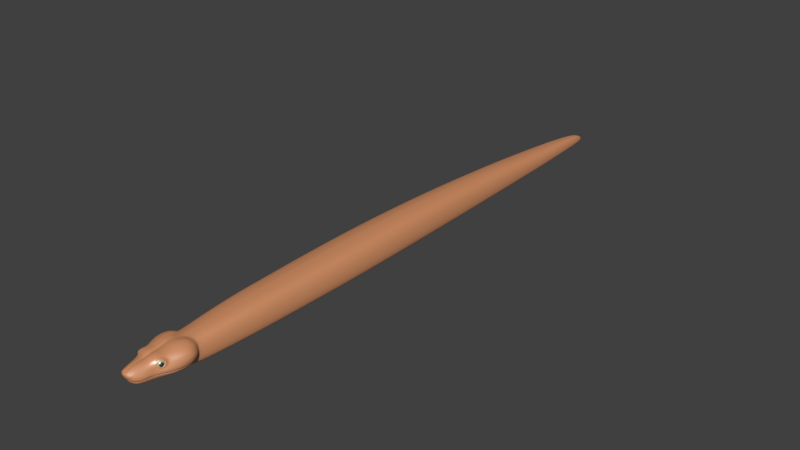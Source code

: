 # Source: boa_constrictor_base_mesh_CYCLES.blend  (saved by Blender 2.77.0; exported with 4.5.12 LTS)
import bpy
from mathutils import Matrix  # noqa: F401  (used for matrix-valued properties, if any)

bpy.ops.wm.read_factory_settings(use_empty=True)
scene = bpy.context.scene
scene.name = 'Scene'

# ---- collections
col_collection_1 = bpy.data.collections.new('Collection 1'); scene.collection.children.link(col_collection_1)

# ---- materials (node trees are filled in below, after node groups)
mat_body = bpy.data.materials.new('body')
mat_body.alpha_threshold = 0.0
mat_body.diffuse_color = (0.8, 0.3248, 0.1352, 1.0)
mat_body.specular_color = (0.7, 0.7, 0.7)
mat_body.roughness = 0.5
mat_body.line_color = (0.0, 0.0, 0.0, 1.0)
mat_teeth = bpy.data.materials.new('teeth')
mat_teeth.alpha_threshold = 0.0
mat_teeth.diffuse_color = (1.0, 1.0, 1.0, 1.0)
mat_teeth.roughness = 0.5
mat_eyes_iris = bpy.data.materials.new('eyes_iris')
mat_eyes_iris.alpha_threshold = 0.0
mat_eyes_iris.diffuse_color = (0.5017, 0.6383, 0.3317, 1.0)
mat_eyes_iris.roughness = 0.5
mat_eyes_iris.line_color = (0.0, 0.0, 0.0, 1.0)
mat_eyes_pupil = bpy.data.materials.new('eyes_pupil')
mat_eyes_pupil.alpha_threshold = 0.0
mat_eyes_pupil.diffuse_color = (0.04445, 0.04445, 0.04445, 1.0)
mat_eyes_pupil.roughness = 0.5
mat_eyes_pupil.line_color = (0.0, 0.0, 0.0, 1.0)

# ---- material node trees
mat_body.use_nodes = True; mat_body.node_tree.nodes.clear()
_N = mat_body.node_tree.nodes; _L = mat_body.node_tree.links
n0 = _N.new('ShaderNodeOutputMaterial'); n0.name = 'Material Output'; n0.location = (460, 300)
n1 = _N.new('ShaderNodeBsdfDiffuse'); n1.name = 'Diffuse BSDF'; n1.location = (10, 300)
n1.inputs[0].default_value = (0.8, 0.3248, 0.1352, 1.0)
n2 = _N.new('ShaderNodeBsdfAnisotropic'); n2.name = 'Glossy BSDF'; n2.location = (10, 170)
n2.distribution = 'GGX'
n2.inputs[1].default_value = 0.4472
n3 = _N.new('ShaderNodeMixShader'); n3.name = 'Mix Shader'; n3.location = (240, 277)
n3.inputs[0].default_value = 0.25
_L.new(n1.outputs[0], n3.inputs[1])
_L.new(n3.outputs[0], n0.inputs[0])
_L.new(n2.outputs[0], n3.inputs[2])
n0.is_active_output = True
mat_teeth.use_nodes = True; mat_teeth.node_tree.nodes.clear()
_N = mat_teeth.node_tree.nodes; _L = mat_teeth.node_tree.links
n0 = _N.new('ShaderNodeOutputMaterial'); n0.name = 'Material Output'; n0.location = (460, 300)
n1 = _N.new('ShaderNodeBsdfDiffuse'); n1.name = 'Diffuse BSDF'; n1.location = (10, 300)
n1.inputs[0].default_value = (1.0, 1.0, 1.0, 1.0)
n2 = _N.new('ShaderNodeMixShader'); n2.name = 'Mix Shader'; n2.location = (240, 280)
n2.inputs[0].default_value = 0.25
n3 = _N.new('ShaderNodeBsdfAnisotropic'); n3.name = 'Glossy BSDF'; n3.location = (10, 170)
n3.distribution = 'GGX'
n3.inputs[1].default_value = 0.4472
_L.new(n1.outputs[0], n2.inputs[1])
_L.new(n2.outputs[0], n0.inputs[0])
_L.new(n3.outputs[0], n2.inputs[2])
n0.is_active_output = True
mat_eyes_iris.use_nodes = True; mat_eyes_iris.node_tree.nodes.clear()
_N = mat_eyes_iris.node_tree.nodes; _L = mat_eyes_iris.node_tree.links
n0 = _N.new('ShaderNodeOutputMaterial'); n0.name = 'Material Output'; n0.location = (460, 300)
n1 = _N.new('ShaderNodeBsdfDiffuse'); n1.name = 'Diffuse BSDF'; n1.location = (10, 300)
n1.inputs[0].default_value = (0.5017, 0.6383, 0.3317, 1.0)
n2 = _N.new('ShaderNodeMixShader'); n2.name = 'Mix Shader'; n2.location = (240, 289)
n2.inputs[0].default_value = 0.2
n3 = _N.new('ShaderNodeBsdfAnisotropic'); n3.name = 'Glossy BSDF'; n3.location = (10, 170)
n3.distribution = 'BECKMANN'
n3.inputs[1].default_value = 0.4472
_L.new(n1.outputs[0], n2.inputs[1])
_L.new(n2.outputs[0], n0.inputs[0])
_L.new(n3.outputs[0], n2.inputs[2])
n0.is_active_output = True
mat_eyes_pupil.use_nodes = True; mat_eyes_pupil.node_tree.nodes.clear()
_N = mat_eyes_pupil.node_tree.nodes; _L = mat_eyes_pupil.node_tree.links
n0 = _N.new('ShaderNodeOutputMaterial'); n0.name = 'Material Output'; n0.location = (460, 300)
n1 = _N.new('ShaderNodeBsdfDiffuse'); n1.name = 'Diffuse BSDF'; n1.location = (10, 300)
n1.inputs[0].default_value = (0.04445, 0.04445, 0.04445, 1.0)
n2 = _N.new('ShaderNodeBsdfAnisotropic'); n2.name = 'Glossy BSDF'; n2.location = (10, 170)
n2.distribution = 'BECKMANN'
n2.inputs[1].default_value = 0.4472
n3 = _N.new('ShaderNodeMixShader'); n3.name = 'Mix Shader'; n3.location = (240, 280)
n3.inputs[0].default_value = 0.2
_L.new(n1.outputs[0], n3.inputs[1])
_L.new(n3.outputs[0], n0.inputs[0])
_L.new(n2.outputs[0], n3.inputs[2])
n0.is_active_output = True

# ---- world
world_world = bpy.data.worlds.new('World'); scene.world = world_world
world_world.color = (0.05088, 0.05088, 0.05088)
world_world.use_sun_shadow = False
world_world.sun_shadow_jitter_overblur = 0.0
world_world.cycles.sampling_method = 'NONE'
world_world.cycles.sample_map_resolution = 256

# ---- meshes
me_boa = bpy.data.meshes.new('boa')
me_boa.from_pydata([(0.05942, -1.076, 0.1114), (0.05123, -1.177, 0.1023), (0.02487, -1.285, 0.05398), (0.0175, -1.287, 0.08069), (0.04728, -1.191, 0.09794), (0.03766, -1.194, 0.02038), (0.05768, -1.163, 0.09701), (0.03576, -1.193, 0.1013), (0.05886, -1.099, 0.1091), (0.0224, -1.278, 0.08205), (0.02668, -1.27, 0.04243), (0.09587, -1.074, 0.06942), (0.06107, -1.18, 0.06474), (0.02549, -1.286, 0.06095), (0.06655, -1.024, 0.05338), (0.05413, -1.193, 0.0699), (0.06619, -1.165, 0.06996), (0.03364, -1.278, 0.06062), (0.007453, -1.078, 0.1173), (0.01551, -1.294, 0.07173), (0.02747, -0.9738, 0.1078), (0.0116, -1.174, 0.1085), (0.03835, -1.1, 0.1163), (0.008158, -1.278, 0.08843), (0.01675, -1.291, 0.06089), (0.08639, -1.072, 0.0929), (0.02445, -1.289, 0.07113), (0.05638, -1.018, 0.08752), (0.04829, -1.2, 0.08298), (0.06551, -1.158, 0.08441), (0.08506, -1.097, 0.08998), (0.02985, -1.278, 0.07263), (0.05088, -1.047, 0.1114), (0.08746, -1.043, 0.06429), (0.01975, -1.036, 0.1092), (0.07501, -1.04, 0.09199), (0.05345, -1.178, 0.09627), (0.05783, -1.18, 0.07068), (0.04981, -1.192, 0.08466), (0.06081, -1.167, 0.08333), (0.0572, -1.169, 0.0915), (0.06097, -1.172, 0.07389), (0.053, -1.189, 0.07505), (0.05039, -1.187, 0.09324), (0.01097, -1.194, 0.1036), (0.02875, -1.175, 0.1082), (0.03984, -1.078, 0.1175), (0.06391, -1.027, 0.08979), (0.05234, -0.9738, 0.09517), (0.08778, -1.086, 0.04797), (0.03299, -1.046, 0.1142), (0.07193, -0.9738, 0.02687), (0.06665, -0.9738, 0.008911), (0.04181, -1.055, 0.115), (0.03222, -1.263, 0.04189), (0.01729, -1.278, 0.08524), (0.01465, -1.285, 0.08322), (0.02577, -1.078, 0.1182), (0.01834, -1.194, 0.1037), (0.01948, -1.175, 0.1088), (0.0151, -1.28, 0.04454), (0.08534, -1.101, 0.04518), (0.08848, -1.082, 0.04858), (0.0152, -1.278, 0.04357), (0.006604, -1.1, 0.1157), (0.0134, -1.1, 0.1171), (0.02272, -1.265, 0.03017), (0.01638, -1.294, 0.06763), (0.09129, -1.082, 0.05094), (0.09038, -1.072, 0.05072), (0.02396, -1.1, 0.1171), (0.01519, -1.278, 0.0413), (0.02521, -1.288, 0.06747), (0.05546, -1.178, 0.09827), (0.06087, -1.181, 0.06962), (0.0517, -1.194, 0.08501), (0.06304, -1.166, 0.08398), (0.06405, -1.171, 0.0738), (0.05558, -1.191, 0.07423), (0.05978, -1.169, 0.09325), (0.05253, -1.189, 0.09488), (0.025, -1.268, 0.03403), (0.05222, -1.059, 0.01382), (0.02951, -1.262, 0.03343), (0.04271, -1.234, 0.04075), (0.03886, -1.25, 0.03954), (0.05408, -1.177, 0.1006), (0.06107, -1.18, 0.06674), (0.05029, -1.197, 0.08438), (0.06462, -1.162, 0.0839), (0.0655, -1.168, 0.07153), (0.05489, -1.192, 0.07192), (0.05945, -1.166, 0.09503), (0.05059, -1.19, 0.09663), (0.05413, -1.196, 0.06661), (0.04258, -1.192, 0.09896), (0.05349, -1.156, 0.09868), (0.06779, -1.162, 0.06735), (0.04699, -1.206, 0.08092), (0.08295, -1.1, 0.03869), (0.06523, -1.15, 0.08464), (0.06183, -1.18, 0.06221), (0.0476, -1.208, 0.04029), (0.02702, -1.278, 0.07777), (0.03217, -1.278, 0.06739), (0.09285, -1.072, 0.08128), (0.09071, -1.097, 0.07832), (0.08262, -1.04, 0.0783), (0.07918, -1.032, 0.05815), (0.06207, -0.9738, 0.08125), (0.06024, -1.006, 0.07969), (0.07382, -1.098, 0.09998), (0.07421, -1.074, 0.1028), (0.02666, -1.012, 0.1064), (0.0646, -1.041, 0.1026), (0.03425, -1.027, 0.1051), (0.02659, -1.27, 0.04033), (0.007677, -1.272, 0.03078), (0.008294, -1.29, 0.05451), (0.01267, -0.9738, 0.1107), (0.02502, -0.9738, 0.0001954), (0.008465, -1.292, 0.06077), (0.005786, -1.175, 0.106), (0.005496, -1.193, 0.1017), (0.006939, -1.297, 0.07182), (0.01426, -1.078, 0.1175), (0.007551, -1.283, 0.04611), (0.007902, -1.286, 0.04906), (0.007353, -1.281, 0.04508), (0.007593, -1.28, 0.04232), (0.007593, -1.277, 0.03484), (0.01221, -1.015, 0.1096), (0.007892, -1.296, 0.06764), (0.06064, -1.14, 0.09672), (0.02662, -1.193, 0.103), (0.05083, -1.139, 0.1046), (0.007715, -1.284, 0.08595), (0.01236, -1.139, 0.1103), (0.08754, -1.085, 0.04741), (0.01145, -1.283, 0.08525), (0.09302, -1.076, 0.05829), (0.01924, -1.268, 0.03045), (0.0218, -1.274, 0.04294), (0.02181, -1.274, 0.0408), (0.0232, -1.28, 0.04646), (0.0222, -1.276, 0.04375), (0.01672, -1.289, 0.05435), (0.01562, -1.284, 0.0476), (0.01094, -1.292, 0.08022), (0.01379, -1.294, 0.07554), (0.009286, -1.289, 0.08289), (0.03016, -1.266, 0.07911), (0.01356, -1.266, 0.09086), (0.03748, -1.265, 0.06739), (0.038, -1.264, 0.04571), (0.00888, -1.266, 0.09205), (0.02732, -1.251, 0.08638), (0.004718, -1.251, 0.09487), (0.02205, -1.139, 0.1102), (0.02239, -1.25, 0.02412), (0.02063, -1.251, 0.09092), (0.0437, -1.25, 0.04657), (0.04477, -1.25, 0.05975), (0.03889, -1.25, 0.04205), (0.03786, -1.25, 0.07447), (0.03414, -1.25, 0.03199), (0.0293, -1.25, 0.02694), (0.03971, -1.25, 0.04319), (0.03317, -1.251, 0.08054), (0.009437, -1.251, 0.09484), (0.04516, -1.25, 0.05291), (0.04183, -1.25, 0.06756), (0.04254, -1.234, 0.04352), (0.03776, -1.234, 0.0297), (0.04724, -1.234, 0.04847), (0.02915, -1.235, 0.08856), (0.04502, -1.234, 0.06787), (0.04846, -1.234, 0.05398), (0.004924, -1.235, 0.09629), (0.03221, -1.233, 0.02366), (0.04794, -1.234, 0.05943), (0.02431, -1.233, 0.02164), (0.03615, -1.235, 0.08247), (0.02193, -1.235, 0.09302), (0.009848, -1.235, 0.09661), (0.04095, -1.235, 0.07605), (0.04356, -1.234, 0.04468), (0.006182, -1.139, 0.1084), (0.02557, -1.262, 0.02914), (0.04939, -1.22, 0.04865), (0.03082, -1.221, 0.09108), (0.01021, -1.221, 0.09796), (0.0436, -1.221, 0.07748), (0.02325, -1.221, 0.09484), (0.03831, -1.221, 0.08489), (0.05031, -1.22, 0.05397), (0.04486, -1.22, 0.04405), (0.005106, -1.221, 0.09707), (0.07025, -1.14, 0.08497), (0.04712, -1.221, 0.06782), (0.04596, -1.22, 0.04495), (0.02044, -1.262, 0.02704), (0.03199, -1.263, 0.03978), (0.05206, -1.208, 0.04835), (0.01056, -1.208, 0.09927), (0.05286, -1.208, 0.05362), (0.03281, -1.208, 0.09402), (0.05008, -1.208, 0.06749), (0.04744, -1.208, 0.04391), (0.005282, -1.208, 0.09784), (0.0354, -1.208, 0.02119), (0.02638, -1.209, 0.0198), (0.03997, -1.208, 0.08896), (0.02488, -1.208, 0.09662), (0.04619, -1.208, 0.07997), (0.04874, -1.208, 0.04472), (0.04201, -1.208, 0.02764), (0.03478, -1.139, 0.1098), (0.02083, -1.163, 0.01293), (0.05744, -1.195, 0.05305), (0.05232, -1.195, 0.04346), (0.04527, -1.194, 0.02685), (0.05372, -1.195, 0.04452), (0.05699, -1.195, 0.04816), (0.05227, -1.195, 0.04005), (0.02766, -1.194, 0.01891), (0.02972, -1.18, 0.01867), (0.0498, -1.18, 0.02624), (0.05866, -1.18, 0.04285), (0.06334, -1.18, 0.04791), (0.06437, -1.18, 0.0525), (0.05994, -1.18, 0.04413), (0.01738, -1.209, 0.01817), (0.05804, -1.18, 0.03896), (0.04122, -1.18, 0.02041), (0.07116, -1.162, 0.04722), (0.05614, -1.162, 0.02525), (0.0675, -1.162, 0.04298), (0.06522, -1.162, 0.03718), (0.066, -1.162, 0.04194), (0.07216, -1.162, 0.05281), (0.04624, -1.163, 0.01965), (0.07816, -1.143, 0.04571), (0.07939, -1.143, 0.05358), (0.007859, -1.263, 0.02509), (0.07372, -1.143, 0.04141), (0.07584, -1.141, 0.07118), (0.07136, -1.144, 0.03534), (0.05055, -1.145, 0.01809), (0.07873, -1.142, 0.0614), (0.06152, -1.144, 0.02374), (0.07221, -1.143, 0.04031), (0.01264, -1.119, 0.1134), (0.08625, -1.121, 0.06444), (0.03704, -1.119, 0.1131), (0.01845, -1.194, 0.01638), (0.06745, -1.122, 0.02329), (0.006306, -1.119, 0.1119), (0.08657, -1.121, 0.05552), (0.08388, -1.12, 0.07445), (0.08015, -1.121, 0.04248), (0.08506, -1.121, 0.04662), (0.0679, -1.12, 0.0974), (0.05581, -1.119, 0.1065), (0.07842, -1.12, 0.08714), (0.07772, -1.122, 0.03541), (0.05544, -1.122, 0.01676), (0.02272, -1.119, 0.1136), (0.07863, -1.121, 0.04123), (0.01553, -1.235, 0.09557), (0.01725, -1.208, 0.09844), (0.01226, -1.278, 0.08749), (0.01471, -1.251, 0.09365), (0.01652, -1.221, 0.09704), (0.0457, -1.176, 0.1038), (0.00478, -1.294, 0.08037), (0.004316, -1.278, 0.08821), (0.005954, -1.296, 0.07572), (0.004231, -1.284, 0.08566), (0.004429, -1.289, 0.08275), (0.00611, -1.153, 0.1062), (0.03241, -1.153, 0.108), (0.01223, -1.153, 0.1084), (0.02106, -1.153, 0.1087), (0.04573, -1.154, 0.1045), (0.03888, -1.175, 0.1065), (0.03253, -1.163, 0.01711), (0.03555, -1.145, 0.01454), (0.03963, -1.122, 0.01208), (0.01398, -1.271, 0.03066), (0.01476, -1.25, 0.0224), (0.05131, -0.9738, 0.001392), (0.01564, -1.233, 0.01969), (0.008676, -1.209, 0.01793), (0.008027, -1.25, 0.02195), (0.009981, -1.145, 0.009159), (0.01951, -1.18, 0.01495), (0.01427, -1.263, 0.02565), (0.008925, -1.194, 0.01623), (0.008285, -1.233, 0.01923), (0.004441, -1.266, 0.0919), (0.009509, -1.163, 0.01208), (0.009182, -1.18, 0.01424), (0.08396, -1.101, 0.04433), (0.05207, -1.208, 0.05903), (0.04985, -1.22, 0.05928), (0.05622, -1.196, 0.05875), (0.071, -1.162, 0.05983), (0.06309, -1.18, 0.05843), (0.07815, -1.043, 0.04023), (0.03988, -1.22, 0.02843), (0.03418, -1.22, 0.02222), (0.04501, -1.22, 0.0405), (0.008496, -1.22, 0.01811), (0.01659, -1.22, 0.01858), (0.02544, -1.22, 0.02032), (0.04036, -1.264, 0.05287), (0.03392, -1.265, 0.07349), (0.03342, -1.263, 0.04292), (0.01891, -1.266, 0.08807), (0.02488, -1.266, 0.0843), (0.04008, -1.264, 0.06021), (0.01472, -1.275, 0.03468), (0.02041, -1.272, 0.03446), (0.0569, -0.9026, 0.1011), (0.02954, -0.9026, 0.1127), (0.01345, -0.9026, 0.1148), (0.06762, -0.9026, 0.0868), (0.07792, -0.9026, 0.02871), (0.05565, -0.9026, 0.001421), (0.07316, -0.9026, 0.008877), (0.02732, -0.9026, 0.0002013), (0.026, -1.122, 0.007486), (0.03822, -1.06, 0.002282), (0.02301, -1.145, 0.01044), (0.06393, -1.033, 0.03542), (0.01141, -1.123, 0.005456), (0.01741, -1.06, 0.000396), (0.07326, -1.028, 0.07506), (0.06299, -1.019, 0.07201), (0.08569, -1.055, 0.04597), (0.09011, -1.066, 0.05088), (0.05617, -1.059, 0.1118), (0.04092, -1.065, 0.1169), (0.09268, -1.056, 0.06784), (0.08219, -1.054, 0.09305), (0.02836, -1.06, 0.1167), (0.08916, -1.054, 0.08048), (0.07025, -1.056, 0.1034), (0.01517, -1.059, 0.1141), (0.01516, -1.277, 0.03834), (0.007575, -1.28, 0.03884), (0.02137, -1.274, 0.03785), (0.02614, -1.27, 0.03734), (0.03722, -1.25, 0.03607), (0.04119, -1.234, 0.03523), (0.0311, -1.263, 0.03672), (0.04563, -1.208, 0.03414), (0.04981, -1.195, 0.03366), (0.05544, -1.18, 0.03279), (0.0624, -1.162, 0.03154), (0.06833, -1.144, 0.0299), (0.07467, -1.122, 0.03005), (0.04328, -1.22, 0.03457), (0.09272, -1.098, 0.06747), (0.09201, -1.1, 0.05749), (0.09005, -1.101, 0.04887), (0.03318, -1.278, 0.05319), (0.02762, -1.271, 0.04335), (0.03025, -1.274, 0.04581), (0.05146, -1.007, 0.09326), (0.05618, -1.029, 0.1003), (0.0432, -1.037, 0.1096), (0.04793, -1.021, 0.09724), (0.02976, -1.096, 0.004595), (0.08024, -1.099, 0.03314), (0.08637, -1.083, 0.04285), (0.07317, -1.099, 0.02534), (0.0792, -1.074, 0.03161), (0.06862, -1.067, 0.02243), (0.0846, -1.08, 0.03847), (0.04459, -1.097, 0.011), (0.06066, -1.098, 0.01636), (0.01342, -1.096, 0.0027), (0.009063, -1.041, 0.1108), (0.008369, -1.059, 0.1144), (0.01125, 1.029, 0.09603), (0.01231, 0.9006, 0.106), (0.01297, 0.7618, 0.1142), (0.01371, 0.6144, 0.1229), (0.0143, 0.4608, 0.13), (0.01486, 0.3043, 0.1352), (0.01536, 0.1488, 0.1381), (0.01571, 0.0, 0.1391), (0.0159, -0.1415, 0.1384), (0.0159, -0.2659, 0.1369), (0.01571, -0.3734, 0.135), (0.01546, -0.4793, 0.1328), (0.01518, -0.5851, 0.1304), (0.01487, -0.6909, 0.1276), (0.01429, -0.7968, 0.1218), (0.03183, -0.7968, 0.1197), (0.03347, -0.6909, 0.1249), (0.03431, -0.5851, 0.1274), (0.03511, -0.4793, 0.1297), (0.0358, -0.3734, 0.1318), (0.03631, -0.2659, 0.1336), (0.03632, -0.1416, 0.135), (0.03581, 0.0, 0.1357), (0.03485, 0.1487, 0.1349), (0.03349, 0.3042, 0.132), (0.03032, 0.6143, 0.1201), (0.009109, 1.247, 0.0773), (0.02894, 1.247, 0.07288), (0.005159, 1.567, 0.04271), (0.03878, 0.9004, 0.09916), (0.01522, 1.413, 0.0607), (0.008182, 1.336, 0.06918), (0.01301, 1.49, 0.052), (0.01875, 1.247, 0.07607), (0.02293, 1.567, 0.03217), (0.05475, 1.028, 0.07151), (0.05966, 0.9002, 0.07854), (0.06442, 0.7613, 0.08458), (0.06975, 0.6138, 0.09083), (0.074, 0.4602, 0.09599), (0.07812, 0.3038, 0.09971), (0.0817, 0.1483, 0.1019), (0.08423, 0.0, 0.1025), (0.08556, -0.1418, 0.1021), (0.08551, -0.266, 0.101), (0.08415, -0.3734, 0.09968), (0.08233, -0.4793, 0.0981), (0.08024, -0.5851, 0.0964), (0.07801, -0.6909, 0.09467), (0.07366, -0.7968, 0.09182), (0.02705, 1.567, 0.0137), (0.03433, 1.49, 0.01633), (0.04112, 1.413, 0.01818), (0.04733, 1.336, 0.01986), (0.05272, 1.247, 0.02128), (0.05776, 1.144, 0.02277), (0.06303, 1.028, 0.02425), (0.06861, 0.8999, 0.02592), (0.07408, 0.7611, 0.02762), (0.08026, 0.6136, 0.02922), (0.08521, 0.46, 0.03058), (0.09008, 0.3036, 0.03158), (0.09435, 0.1481, 0.03216), (0.0974, 0.0, 0.03234), (0.09904, -0.1419, 0.0322), (0.09901, -0.266, 0.0319), (0.09741, -0.3734, 0.03153), (0.09525, -0.4793, 0.03111), (0.09277, -0.5851, 0.03065), (0.09013, -0.6909, 0.0302), (0.08499, -0.7968, 0.02974), (0.07958, -0.7968, 0.009169), (0.08431, -0.6909, 0.009279), (0.08669, -0.5851, 0.00941), (0.08893, -0.4793, 0.009558), (0.09089, -0.3734, 0.00971), (0.09234, -0.266, 0.00985), (0.09238, -0.1418, 0.009957), (0.09091, 0.0, 0.01), (0.08815, 0.1483, 0.009921), (0.08428, 0.3037, 0.009695), (0.07988, 0.4602, 0.009372), (0.07542, 0.6137, 0.009025), (0.06986, 0.7612, 0.008728), (0.06496, 0.9001, 0.008481), (0.05997, 1.028, 0.008333), (0.05527, 1.144, 0.00841), (0.05077, 1.247, 0.00833), (0.04568, 1.336, 0.008424), (0.05266, 1.247, 0.03559), (0.04702, 1.336, 0.03237), (0.06325, 1.028, 0.0417), (0.06029, -0.7968, 0.001478), (0.06373, -0.6909, 0.001504), (0.06551, -0.5851, 0.001531), (0.06719, -0.4793, 0.001557), (0.06866, -0.3734, 0.001582), (0.06975, -0.266, 0.001603), (0.0698, -0.1417, 0.001616), (0.06872, 0.0, 0.001619), (0.06669, 0.1485, 0.0016), (0.06382, 0.304, 0.001557), (0.06052, 0.4605, 0.001487), (0.0572, 0.614, 0.001393), (0.05318, 0.7615, 0.001282), (0.04974, 0.9003, 0.001219), (0.04631, 1.028, 0.001374), (0.04317, 1.144, 0.00179), (0.0402, 1.247, 0.001767), (0.03683, 1.336, 0.001767), (0.03291, 1.413, 0.001766), (0.02887, 1.49, 0.001719), (0.0232, 1.567, 0.001518), (0.02987, -0.7968, 0.0002132), (0.03171, -0.6909, 0.0002185), (0.03265, -0.5851, 0.0002241), (0.03354, -0.4793, 0.0002296), (0.03431, -0.3734, 0.0002347), (0.03488, -0.2659, 0.000239), (0.03491, -0.1416, 0.0002419), (0.03434, 0.0, 0.0002423), (0.03327, 0.1487, 0.0002385), (0.03176, 0.3042, 0.0002296), (0.03001, 0.4607, 0.0002151), (0.02821, 0.6143, 0.0001957), (0.02597, 0.7618, 0.0001726), (0.024, 0.9005, 0.0001596), (0.02217, 1.029, 0.0001917), (0.02062, 1.144, 0.0002778), (0.01927, 1.247, 0.000273), (0.0178, 1.336, 0.000273), (0.01612, 1.413, 0.0002728), (0.01449, 1.49, 0.0002631), (0.01165, 1.567, 0.000198), (0.05788, 1.144, 0.0386), (0.03363, 1.49, 0.007049), (0.04069, 1.413, 0.02879), (0.02697, 1.567, 0.006287), (0.0399, 1.413, 0.007765), (0.0503, 0.9003, 0.09201), (0.05423, 0.7615, 0.09907), (0.05866, 0.614, 0.1065), (0.0622, 0.4604, 0.1126), (0.06562, 0.304, 0.1171), (0.06859, 0.1485, 0.1196), (0.07068, 0.0, 0.1204), (0.07179, -0.1417, 0.1199), (0.07174, -0.266, 0.1186), (0.07061, -0.3734, 0.117), (0.0691, -0.4793, 0.1151), (0.06736, -0.5851, 0.1131), (0.06551, -0.6909, 0.1111), (0.06189, -0.7968, 0.1072), (0.06784, -1.011, 0.02803), (0.04738, -1.016, 0.0014), (0.06095, -1.015, 0.00932), (0.02288, -1.016, 0.0001972), (0.008287, 1.618, 0.03132), (0.01691, 1.618, 0.02433), (0.01997, 1.618, 0.01089), (0.01934, 1.618, 0.005428), (0.01642, 1.618, 0.001271), (0.007143, 1.618, 8.79e-05), (0.01533, 1.618, 0.02721), (0.003353, 1.646, -4.859e-05), (0.01034, 1.646, 0.01467), (0.01149, 1.646, 0.002869), (0.01239, 1.646, 0.006013), (0.009902, 1.646, 0.0007718), (0.01127, 1.646, 0.01285), (0.002222, 1.646, 0.01699), (0.005193, 1.646, 0.01676), (0.07169, -0.9738, 0.04658), (0.07796, -0.9026, 0.04998), (0.08509, -0.7968, 0.05234), (0.09015, -0.6909, 0.0535), (0.09274, -0.5851, 0.0544), (0.09518, -0.4793, 0.05529), (0.09729, -0.3734, 0.05612), (0.09886, -0.266, 0.05682), (0.0989, -0.1419, 0.05738), (0.0973, 0.0, 0.05764), (0.09432, 0.1482, 0.05729), (0.09014, 0.3036, 0.05617), (0.08536, 0.46, 0.05422), (0.08047, 0.6136, 0.05152), (0.07434, 0.7611, 0.04826), (0.06889, 0.9, 0.04496), (0.0293, 1.49, 0.04004), (0.04963, 1.247, 0.04855), (0.04427, 1.336, 0.04381), (0.03848, 1.413, 0.0387), (0.05487, 1.144, 0.05321), (0.03414, 1.49, 0.02509), (0.02661, 1.567, 0.02056), (0.06834, -1.009, 0.04692), (0.01935, 1.618, 0.0159), (0.01243, 1.646, 0.008392), (0.08091, -0.7968, 0.07422), (0.08568, -0.6909, 0.07621), (0.08813, -0.5851, 0.07756), (0.09043, -0.4793, 0.0789), (0.09242, -0.3734, 0.08014), (0.09391, -0.266, 0.0812), (0.09396, -0.1418, 0.08203), (0.09247, 0.0, 0.0824), (0.08968, 0.1482, 0.08188), (0.08575, 0.3037, 0.08018), (0.08123, 0.4601, 0.07726), (0.07658, 0.6137, 0.0732), (0.07076, 0.7612, 0.06829), (0.06556, 0.9001, 0.06346), (0.0602, 1.028, 0.05797), (0.04464, 1.247, 0.05898), (0.03981, 1.336, 0.05301), (0.03482, 1.413, 0.04685), (0.04966, 1.144, 0.0652), (0.03232, 1.49, 0.03326), (0.02519, 1.567, 0.02694), (0.01839, 1.618, 0.02054), (0.06805, -0.9738, 0.06569), (0.07419, -0.9026, 0.0704), (0.06535, -1.007, 0.06488), (0.01198, 1.646, 0.01085), (0.04362, -0.9026, 0.1082), (0.04028, -0.9738, 0.1028), (0.03946, -1.009, 0.1011), (0.04731, -0.7968, 0.115), (0.04997, -0.6909, 0.1195), (0.05133, -0.5851, 0.1218), (0.05261, -0.4793, 0.124), (0.05373, -0.3734, 0.126), (0.05456, -0.2659, 0.1277), (0.05459, -0.1416, 0.1291), (0.05377, 0.0, 0.1297), (0.05223, 0.1486, 0.1289), (0.05004, 0.3041, 0.1262), (0.04751, 0.4606, 0.1214), (0.04491, 0.6142, 0.1148), (0.04164, 0.7617, 0.1068), (0.0165, 1.567, 0.03966), (0.01269, 1.618, 0.02971), (0.008034, 1.646, 0.01607), (0.04146, 1.144, 0.07591), (0.02952, 1.413, 0.05416), (0.04583, 1.028, 0.08388), (0.03333, 1.336, 0.0611), (0.02008, 1.567, 0.03695), (0.03723, 1.247, 0.0682), (0.02515, 1.49, 0.04619), (0.02606, 1.336, 0.0652), (0.03209, 1.144, 0.08129), (0.03541, 1.028, 0.09016), (0.02336, 1.413, 0.05797), (0.02018, 1.49, 0.04949), (0.01079, 1.567, 0.04183), (0.01705, 1.336, 0.06803), (0.007339, 1.413, 0.0618), (0.01877, -1.291, 0.07481), (0.02331, -1.288, 0.07282), (0.01881, -1.288, 0.07941), (0.02335, -1.285, 0.07743), (0.02103, -1.29, 0.07286), (0.02427, -1.286, 0.07472), (0.01785, -1.29, 0.07752), (0.02108, -1.286, 0.07937), (0.01983, -1.291, 0.07514), (0.02322, -1.288, 0.07366), (0.01986, -1.288, 0.07857), (0.02325, -1.286, 0.07709), (0.02152, -1.29, 0.07369), (0.02393, -1.287, 0.07507), (0.01915, -1.29, 0.07716), (0.02156, -1.287, 0.07854), (0.01958, -1.289, 0.07554), (0.02159, -1.287, 0.07466), (0.0196, -1.287, 0.07757), (0.02161, -1.286, 0.0767), (0.02058, -1.288, 0.07468), (0.02202, -1.286, 0.0755), (0.01918, -1.288, 0.07674), (0.02061, -1.286, 0.07756), (0.02026, -1.287, 0.07612), (0.05317, -1.179, 0.08988), (0.05536, -1.18, 0.07708), (0.05135, -1.186, 0.08407), (0.05685, -1.173, 0.0834), (0.05504, -1.175, 0.08749), (0.05693, -1.176, 0.07869), (0.05294, -1.185, 0.07926), (0.05164, -1.184, 0.08836), (0.05217, -1.195, 0.04399), (0.05845, -1.18, 0.04349), (0.0659, -1.162, 0.04246), (0.07211, -1.143, 0.04086), (0.07854, -1.121, 0.04186), (0.0838, -1.101, 0.04475), (0.05373, -1.18, 0.08348), (0.08675, -1.086, 0.04763), (0.04724, -1.208, 0.04431), (0.04456, -1.22, 0.0445), (0.0422, -1.234, 0.0441), (0.03845, -1.25, 0.04262), (0.03197, -1.263, 0.0424), (0.0263, -1.27, 0.04289), (0.02115, -1.274, 0.04334), (0.0143, -1.278, 0.04406), (0.006605, -1.281, 0.04559), (0.03216, 0.4607, 0.127), (0.02815, 0.7618, 0.1118), (0.02606, 0.9006, 0.1038), (0.02103, 1.144, 0.08473), (0.01013, 1.144, 0.08622), (0.02351, 1.029, 0.09415), (0.003927, 1.618, 0.03192), (0.006335, 1.49, 0.053), (-0.05942, -1.076, 0.1114), (-0.05123, -1.177, 0.1023), (-0.02487, -1.285, 0.05398), (-0.0175, -1.287, 0.08069), (-0.04728, -1.191, 0.09794), (-0.03766, -1.194, 0.02038), (-0.05768, -1.163, 0.09701), (-0.03576, -1.193, 0.1013), (-0.05886, -1.099, 0.1091), (-0.0224, -1.278, 0.08205), (-0.02668, -1.27, 0.04243), (-0.09587, -1.074, 0.06942), (-0.06107, -1.18, 0.06474), (-0.02549, -1.286, 0.06095), (-0.06655, -1.024, 0.05338), (-0.05413, -1.193, 0.0699), (-0.06619, -1.165, 0.06996), (-0.03364, -1.278, 0.06062), (-0.007453, -1.078, 0.1173), (-0.01551, -1.294, 0.07173), (-0.02747, -0.9738, 0.1078), (-0.0116, -1.174, 0.1085), (-0.03835, -1.1, 0.1163), (-0.008158, -1.278, 0.08843), (-0.01675, -1.291, 0.06089), (-0.08639, -1.072, 0.0929), (-0.02445, -1.289, 0.07113), (-0.05638, -1.018, 0.08752), (-0.04829, -1.2, 0.08298), (-0.06551, -1.158, 0.08441), (-0.08506, -1.097, 0.08998), (-0.02985, -1.278, 0.07263), (-0.05088, -1.047, 0.1114), (-0.08746, -1.043, 0.06429), (-0.01975, -1.036, 0.1092), (-0.07501, -1.04, 0.09199), (-0.05345, -1.178, 0.09627), (-0.05783, -1.18, 0.07068), (-0.04981, -1.192, 0.08466), (-0.06081, -1.167, 0.08333), (-0.0572, -1.169, 0.0915), (-0.06097, -1.172, 0.07389), (-0.053, -1.189, 0.07505), (-0.05039, -1.187, 0.09324), (-0.01097, -1.194, 0.1036), (-0.02875, -1.175, 0.1082), (-0.03984, -1.078, 0.1175), (-0.06391, -1.027, 0.08979), (-0.05234, -0.9738, 0.09517), (-0.08778, -1.086, 0.04797), (-0.03299, -1.046, 0.1142), (-0.07193, -0.9738, 0.02687), (-0.06665, -0.9738, 0.008911), (-0.04181, -1.055, 0.115), (-0.03222, -1.263, 0.04189), (-0.01729, -1.278, 0.08524), (-0.01465, -1.285, 0.08322), (-0.02577, -1.078, 0.1182), (-0.01834, -1.194, 0.1037), (-0.01948, -1.175, 0.1088), (-0.0151, -1.28, 0.04454), (-0.08534, -1.101, 0.04518), (-0.08848, -1.082, 0.04858), (-0.0152, -1.278, 0.04357), (-0.006604, -1.1, 0.1157), (-0.0134, -1.1, 0.1171), (-0.02272, -1.265, 0.03017), (-0.01638, -1.294, 0.06763), (-0.09129, -1.082, 0.05094), (-0.09038, -1.072, 0.05072), (-0.02396, -1.1, 0.1171), (-0.01519, -1.278, 0.0413), (-0.02521, -1.288, 0.06747), (-0.05546, -1.178, 0.09827), (-0.06087, -1.181, 0.06962), (-0.0517, -1.194, 0.08501), (-0.06304, -1.166, 0.08398), (-0.06405, -1.171, 0.0738), (-0.05558, -1.191, 0.07423), (-0.05978, -1.169, 0.09325), (-0.05253, -1.189, 0.09488), (-0.025, -1.268, 0.03403), (-0.05222, -1.059, 0.01382), (-0.02951, -1.262, 0.03343), (-0.04271, -1.234, 0.04075), (-0.03886, -1.25, 0.03954), (-0.05408, -1.177, 0.1006), (-0.06107, -1.18, 0.06674), (-0.05029, -1.197, 0.08438), (-0.06462, -1.162, 0.0839), (-0.0655, -1.168, 0.07153), (-0.05489, -1.192, 0.07192), (-0.05945, -1.166, 0.09503), (-0.05059, -1.19, 0.09663), (-0.05413, -1.196, 0.06661), (-0.04258, -1.192, 0.09896), (-0.05349, -1.156, 0.09868), (-0.06779, -1.162, 0.06735), (-0.04699, -1.206, 0.08092), (-0.08295, -1.1, 0.03869), (-0.06523, -1.15, 0.08464), (-0.06183, -1.18, 0.06221), (-0.0476, -1.208, 0.04029), (-0.02702, -1.278, 0.07777), (-0.03217, -1.278, 0.06739), (-0.09285, -1.072, 0.08128), (-0.09071, -1.097, 0.07832), (-0.08262, -1.04, 0.0783), (-0.07918, -1.032, 0.05815), (-0.06207, -0.9738, 0.08125), (-0.06024, -1.006, 0.07969), (-0.07382, -1.098, 0.09998), (-0.07421, -1.074, 0.1028), (-0.02666, -1.012, 0.1064), (-0.0646, -1.041, 0.1026), (-0.03425, -1.027, 0.1051), (-0.02659, -1.27, 0.04033), (-0.007677, -1.272, 0.03078), (-0.008294, -1.29, 0.05451), (-0.01267, -0.9738, 0.1107), (-0.02502, -0.9738, 0.0001954), (-0.008465, -1.292, 0.06077), (-0.005786, -1.175, 0.106), (-0.005496, -1.193, 0.1017), (-0.006939, -1.297, 0.07182), (-0.01426, -1.078, 0.1175), (-0.007551, -1.283, 0.04611), (-0.007902, -1.286, 0.04906), (-0.007353, -1.281, 0.04508), (-0.007593, -1.28, 0.04232), (-0.007593, -1.277, 0.03484), (-0.01221, -1.015, 0.1096), (-0.007892, -1.296, 0.06764), (-0.06064, -1.14, 0.09672), (-0.02662, -1.193, 0.103), (-0.05083, -1.139, 0.1046), (-0.007715, -1.284, 0.08595), (-0.01236, -1.139, 0.1103), (-0.08754, -1.085, 0.04741), (-0.01145, -1.283, 0.08525), (-0.09302, -1.076, 0.05829), (-0.01924, -1.268, 0.03045), (-0.0218, -1.274, 0.04294), (-0.02181, -1.274, 0.0408), (-0.0232, -1.28, 0.04646), (-0.0222, -1.276, 0.04375), (-0.01672, -1.289, 0.05435), (-0.01562, -1.284, 0.0476), (-0.01094, -1.292, 0.08022), (-0.01379, -1.294, 0.07554), (-0.009286, -1.289, 0.08289), (-0.03016, -1.266, 0.07911), (-0.01356, -1.266, 0.09086), (-0.03748, -1.265, 0.06739), (-0.038, -1.264, 0.04571), (-0.00888, -1.266, 0.09205), (-0.02732, -1.251, 0.08638), (-0.004718, -1.251, 0.09487), (-0.02205, -1.139, 0.1102), (-0.02239, -1.25, 0.02412), (-0.02063, -1.251, 0.09092), (-0.0437, -1.25, 0.04657), (-0.04477, -1.25, 0.05975), (-0.03889, -1.25, 0.04205), (-0.03786, -1.25, 0.07447), (-0.03414, -1.25, 0.03199), (-0.0293, -1.25, 0.02694), (-0.03971, -1.25, 0.04319), (-0.03317, -1.251, 0.08054), (-0.009437, -1.251, 0.09484), (-0.04516, -1.25, 0.05291), (-0.04183, -1.25, 0.06756), (-0.04254, -1.234, 0.04352), (-0.03776, -1.234, 0.0297), (-0.04724, -1.234, 0.04847), (-0.02915, -1.235, 0.08856), (-0.04502, -1.234, 0.06787), (-0.04846, -1.234, 0.05398), (-0.004924, -1.235, 0.09629), (-0.03221, -1.233, 0.02366), (-0.04794, -1.234, 0.05943), (-0.02431, -1.233, 0.02164), (-0.03615, -1.235, 0.08247), (-0.02193, -1.235, 0.09302), (-0.009848, -1.235, 0.09661), (-0.04095, -1.235, 0.07605), (-0.04356, -1.234, 0.04468), (-0.006182, -1.139, 0.1084), (-0.02557, -1.262, 0.02914), (-0.04939, -1.22, 0.04865), (-0.03082, -1.221, 0.09108), (-0.01021, -1.221, 0.09796), (-0.0436, -1.221, 0.07748), (-0.02325, -1.221, 0.09484), (-0.03831, -1.221, 0.08489), (-0.05031, -1.22, 0.05397), (-0.04486, -1.22, 0.04405), (-0.005106, -1.221, 0.09707), (-0.07025, -1.14, 0.08497), (-0.04712, -1.221, 0.06782), (-0.04596, -1.22, 0.04495), (-0.02044, -1.262, 0.02704), (-0.03199, -1.263, 0.03978), (-0.05206, -1.208, 0.04835), (-0.01056, -1.208, 0.09927), (-0.05286, -1.208, 0.05362), (-0.03281, -1.208, 0.09402), (-0.05008, -1.208, 0.06749), (-0.04744, -1.208, 0.04391), (-0.005282, -1.208, 0.09784), (-0.0354, -1.208, 0.02119), (-0.02638, -1.209, 0.0198), (-0.03997, -1.208, 0.08896), (-0.02488, -1.208, 0.09662), (-0.04619, -1.208, 0.07997), (-0.04874, -1.208, 0.04472), (-0.04201, -1.208, 0.02764), (-0.03478, -1.139, 0.1098), (-0.02083, -1.163, 0.01293), (-0.05744, -1.195, 0.05305), (-0.05232, -1.195, 0.04346), (-0.04527, -1.194, 0.02685), (-0.05372, -1.195, 0.04452), (-0.05699, -1.195, 0.04816), (-0.05227, -1.195, 0.04005), (-0.02766, -1.194, 0.01891), (-0.02972, -1.18, 0.01867), (-0.0498, -1.18, 0.02624), (-0.05866, -1.18, 0.04285), (-0.06334, -1.18, 0.04791), (-0.06437, -1.18, 0.0525), (-0.05994, -1.18, 0.04413), (-0.01738, -1.209, 0.01817), (-0.05804, -1.18, 0.03896), (-0.04122, -1.18, 0.02041), (-0.07116, -1.162, 0.04722), (-0.05614, -1.162, 0.02525), (-0.0675, -1.162, 0.04298), (-0.06522, -1.162, 0.03718), (-0.066, -1.162, 0.04194), (-0.07216, -1.162, 0.05281), (-0.04624, -1.163, 0.01965), (-0.07816, -1.143, 0.04571), (-0.07939, -1.143, 0.05358), (-0.007859, -1.263, 0.02509), (-0.07372, -1.143, 0.04141), (-0.07584, -1.141, 0.07118), (-0.07136, -1.144, 0.03534), (-0.05055, -1.145, 0.01809), (-0.07873, -1.142, 0.0614), (-0.06152, -1.144, 0.02374), (-0.07221, -1.143, 0.04031), (-0.01264, -1.119, 0.1134), (-0.08625, -1.121, 0.06444), (-0.03704, -1.119, 0.1131), (-0.01845, -1.194, 0.01638), (-0.06745, -1.122, 0.02329), (-0.006306, -1.119, 0.1119), (-0.08657, -1.121, 0.05552), (-0.08388, -1.12, 0.07445), (-0.08015, -1.121, 0.04248), (-0.08506, -1.121, 0.04662), (-0.0679, -1.12, 0.0974), (-0.05581, -1.119, 0.1065), (-0.07842, -1.12, 0.08714), (-0.07772, -1.122, 0.03541), (-0.05544, -1.122, 0.01676), (-0.02272, -1.119, 0.1136), (-0.07863, -1.121, 0.04123), (-0.01553, -1.235, 0.09557), (-0.01725, -1.208, 0.09844), (-0.01226, -1.278, 0.08749), (-0.01471, -1.251, 0.09365), (-0.01652, -1.221, 0.09704), (-0.0457, -1.176, 0.1038), (-0.00478, -1.294, 0.08037), (-0.004316, -1.278, 0.08821), (-0.005954, -1.296, 0.07572), (-0.004231, -1.284, 0.08566), (-0.004429, -1.289, 0.08275), (-0.00611, -1.153, 0.1062), (-0.03241, -1.153, 0.108), (-0.01223, -1.153, 0.1084), (-0.02106, -1.153, 0.1087), (-0.04573, -1.154, 0.1045), (-0.03888, -1.175, 0.1065), (-0.03253, -1.163, 0.01711), (-0.03555, -1.145, 0.01454), (-0.03963, -1.122, 0.01208), (-0.01398, -1.271, 0.03066), (-0.01476, -1.25, 0.0224), (-0.05131, -0.9738, 0.001392), (-0.01564, -1.233, 0.01969), (-0.008676, -1.209, 0.01793), (-0.008027, -1.25, 0.02195), (-0.009981, -1.145, 0.009159), (-0.01951, -1.18, 0.01495), (-0.01427, -1.263, 0.02565), (-0.008925, -1.194, 0.01623), (-0.008285, -1.233, 0.01923), (-0.004441, -1.266, 0.0919), (-0.009509, -1.163, 0.01208), (-0.009182, -1.18, 0.01424), (-0.08396, -1.101, 0.04433), (-0.05207, -1.208, 0.05903), (-0.04985, -1.22, 0.05928), (-0.05622, -1.196, 0.05875), (-0.071, -1.162, 0.05983), (-0.06309, -1.18, 0.05843), (-0.07815, -1.043, 0.04023), (-0.03988, -1.22, 0.02843), (-0.03418, -1.22, 0.02222), (-0.04501, -1.22, 0.0405), (-0.008496, -1.22, 0.01811), (-0.01659, -1.22, 0.01858), (-0.02544, -1.22, 0.02032), (-0.04036, -1.264, 0.05287), (-0.03392, -1.265, 0.07349), (-0.03342, -1.263, 0.04292), (-0.01891, -1.266, 0.08807), (-0.02488, -1.266, 0.0843), (-0.04008, -1.264, 0.06021), (-0.01472, -1.275, 0.03468), (-0.02041, -1.272, 0.03446), (0.0, -1.06, 0.001445), (0.0, -1.273, 0.03074), (0.0, -1.294, 0.08043), (0.0, -1.291, 0.05456), (0.0, -0.9738, 0.1121), (0.0, -0.9738, -0.0001168), (0.0, -1.176, 0.1036), (0.0, -1.278, 0.08791), (0.0, -1.293, 0.06067), (0.0, -1.192, 0.09978), (0.0, -1.297, 0.07186), (0.0, -1.044, 0.1119), (0.0, -1.29, 0.08257), (0.0, -1.284, 0.04768), (0.0, -1.282, 0.04658), (0.0, -1.287, 0.04975), (0.0, -1.281, 0.04326), (0.0, -1.278, 0.03492), (0.0, -1.016, 0.1111), (0.0, -1.296, 0.0758), (0.0, -1.296, 0.06763), (0.0, -1.078, 0.1164), (0.0, -1.284, 0.08531), (0.0, -1.1, 0.1142), (0.0, -1.251, 0.09487), (0.0, -1.25, 0.02177), (0.0, -1.233, 0.01926), (0.0, -1.235, 0.09591), (0.0, -1.221, 0.09628), (0.0, -1.264, 0.02493), (0.0, -1.208, 0.09659), (0.0, -1.209, 0.01886), (0.0, -1.194, 0.01779), (0.0, -1.18, 0.01689), (0.0, -1.163, 0.01471), (0.0, -1.145, 0.01222), (0.0, -1.119, 0.1103), (0.0, -1.122, 0.008048), (0.0, -1.139, 0.1065), (0.0, -1.154, 0.104), (0.0, -1.22, 0.01878), (0.0, -1.266, 0.09173), (-0.0569, -0.9026, 0.1011), (0.0, -0.9026, -0.0001168), (0.0, -0.9026, 0.1156), (-0.02954, -0.9026, 0.1127), (-0.01345, -0.9026, 0.1148), (-0.06762, -0.9026, 0.0868), (-0.07792, -0.9026, 0.02871), (-0.05565, -0.9026, 0.001421), (-0.07316, -0.9026, 0.008877), (-0.02732, -0.9026, 0.0002013), (-0.026, -1.122, 0.007486), (-0.03822, -1.06, 0.002282), (-0.02301, -1.145, 0.01044), (-0.06393, -1.033, 0.03542), (-0.01141, -1.123, 0.005456), (-0.01741, -1.06, 0.000396), (-0.07326, -1.028, 0.07506), (-0.06299, -1.019, 0.07201), (-0.08569, -1.055, 0.04597), (-0.09011, -1.066, 0.05088), (-0.05617, -1.059, 0.1118), (-0.04092, -1.065, 0.1169), (-0.09268, -1.056, 0.06784), (-0.08219, -1.054, 0.09305), (-0.02836, -1.06, 0.1167), (-0.08916, -1.054, 0.08048), (-0.07025, -1.056, 0.1034), (-0.01517, -1.059, 0.1141), (0.0, -1.059, 0.1141), (0.0, -1.281, 0.03913), (-0.01516, -1.277, 0.03834), (-0.007575, -1.28, 0.03884), (-0.02137, -1.274, 0.03785), (-0.02614, -1.27, 0.03734), (-0.03722, -1.25, 0.03607), (-0.04119, -1.234, 0.03523), (-0.0311, -1.263, 0.03672), (-0.04563, -1.208, 0.03414), (-0.04981, -1.195, 0.03366), (-0.05544, -1.18, 0.03279), (-0.0624, -1.162, 0.03154), (-0.06833, -1.144, 0.0299), (-0.07467, -1.122, 0.03005), (-0.04328, -1.22, 0.03457), (-0.09272, -1.098, 0.06747), (-0.09201, -1.1, 0.05749), (-0.09005, -1.101, 0.04887), (-0.03318, -1.278, 0.05319), (-0.02762, -1.271, 0.04335), (-0.03025, -1.274, 0.04581), (-0.05146, -1.007, 0.09326), (-0.05618, -1.029, 0.1003), (-0.0432, -1.037, 0.1096), (-0.04793, -1.021, 0.09724), (-0.02976, -1.096, 0.004595), (-0.08024, -1.099, 0.03314), (-0.08637, -1.083, 0.04285), (-0.07317, -1.099, 0.02534), (-0.0792, -1.074, 0.03161), (-0.06862, -1.067, 0.02243), (-0.0846, -1.08, 0.03847), (0.0, -1.096, 0.004453), (-0.04459, -1.097, 0.011), (-0.06066, -1.098, 0.01636), (-0.01342, -1.096, 0.0027), (-0.009063, -1.041, 0.1108), (-0.008369, -1.059, 0.1144), (-0.01125, 1.029, 0.09603), (-0.01231, 0.9006, 0.106), (-0.01297, 0.7618, 0.1142), (-0.01371, 0.6144, 0.1229), (-0.0143, 0.4608, 0.13), (-0.01486, 0.3043, 0.1352), (-0.01536, 0.1488, 0.1381), (-0.01571, 0.0, 0.1391), (-0.0159, -0.1415, 0.1384), (-0.0159, -0.2659, 0.1369), (-0.01571, -0.3734, 0.135), (-0.01546, -0.4793, 0.1328), (-0.01518, -0.5851, 0.1304), (-0.01487, -0.6909, 0.1276), (-0.01429, -0.7968, 0.1218), (-0.03183, -0.7968, 0.1197), (-0.03347, -0.6909, 0.1249), (-0.03431, -0.5851, 0.1274), (-0.03511, -0.4793, 0.1297), (-0.0358, -0.3734, 0.1318), (-0.03631, -0.2659, 0.1336), (-0.03632, -0.1416, 0.135), (-0.03581, 0.0, 0.1357), (-0.03485, 0.1487, 0.1349), (-0.03349, 0.3042, 0.132), (-0.03032, 0.6143, 0.1201), (-0.009109, 1.247, 0.0773), (-0.02894, 1.247, 0.07288), (-0.005159, 1.567, 0.04271), (-0.03878, 0.9004, 0.09916), (-0.01522, 1.413, 0.0607), (-0.008182, 1.336, 0.06918), (-0.01301, 1.49, 0.052), (-0.01875, 1.247, 0.07607), (-0.02293, 1.567, 0.03217), (-0.05475, 1.028, 0.07151), (-0.05966, 0.9002, 0.07854), (-0.06442, 0.7613, 0.08458), (-0.06975, 0.6138, 0.09083), (-0.074, 0.4602, 0.09599), (-0.07812, 0.3038, 0.09971), (-0.0817, 0.1483, 0.1019), (-0.08423, 0.0, 0.1025), (-0.08556, -0.1418, 0.1021), (-0.08551, -0.266, 0.101), (-0.08415, -0.3734, 0.09968), (-0.08233, -0.4793, 0.0981), (-0.08024, -0.5851, 0.0964), (-0.07801, -0.6909, 0.09467), (-0.07366, -0.7968, 0.09182), (-0.02705, 1.567, 0.0137), (-0.03433, 1.49, 0.01633), (-0.04112, 1.413, 0.01818), (-0.04733, 1.336, 0.01986), (-0.05272, 1.247, 0.02128), (-0.05776, 1.144, 0.02277), (-0.06303, 1.028, 0.02425), (-0.06861, 0.8999, 0.02592), (-0.07408, 0.7611, 0.02762), (-0.08026, 0.6136, 0.02922), (-0.08521, 0.46, 0.03058), (-0.09008, 0.3036, 0.03158), (-0.09435, 0.1481, 0.03216), (-0.0974, 0.0, 0.03234), (-0.09904, -0.1419, 0.0322), (-0.09901, -0.266, 0.0319), (-0.09741, -0.3734, 0.03153), (-0.09525, -0.4793, 0.03111), (-0.09277, -0.5851, 0.03065), (-0.09013, -0.6909, 0.0302), (-0.08499, -0.7968, 0.02974), (-0.07958, -0.7968, 0.009169), (-0.08431, -0.6909, 0.009279), (-0.08669, -0.5851, 0.00941), (-0.08893, -0.4793, 0.009558), (-0.09089, -0.3734, 0.00971), (-0.09234, -0.266, 0.00985), (-0.09238, -0.1418, 0.009957), (-0.09091, 0.0, 0.01), (-0.08815, 0.1483, 0.009921), (-0.08428, 0.3037, 0.009695), (-0.07988, 0.4602, 0.009372), (-0.07542, 0.6137, 0.009025), (-0.06986, 0.7612, 0.008728), (-0.06496, 0.9001, 0.008481), (-0.05997, 1.028, 0.008333), (-0.05527, 1.144, 0.00841), (-0.05077, 1.247, 0.00833), (-0.04568, 1.336, 0.008424), (-0.05266, 1.247, 0.03559), (-0.04702, 1.336, 0.03237), (-0.06325, 1.028, 0.0417), (-0.06029, -0.7968, 0.001478), (-0.06373, -0.6909, 0.001504), (-0.06551, -0.5851, 0.001531), (-0.06719, -0.4793, 0.001557), (-0.06866, -0.3734, 0.001582), (-0.06975, -0.266, 0.001603), (-0.0698, -0.1417, 0.001616), (-0.06872, 0.0, 0.001619), (-0.06669, 0.1485, 0.0016), (-0.06382, 0.304, 0.001557), (-0.06052, 0.4605, 0.001487), (-0.0572, 0.614, 0.001393), (-0.05318, 0.7615, 0.001282), (-0.04974, 0.9003, 0.001219), (-0.04631, 1.028, 0.001374), (-0.04317, 1.144, 0.00179), (-0.0402, 1.247, 0.001767), (-0.03683, 1.336, 0.001767), (-0.03291, 1.413, 0.001766), (-0.02887, 1.49, 0.001719), (-0.0232, 1.567, 0.001518), (0.0, 1.567, 0.04305), (0.0, 1.49, 0.05341), (0.0, 1.413, 0.06221), (0.0, 1.336, 0.06959), (0.0, 1.247, 0.07771), (0.0, 1.144, 0.0867), (0.0, 1.029, 0.09666), (0.0, 0.9007, 0.1068), (0.0, 0.7619, 0.1152), (0.0, 0.6144, 0.124), (0.0, 0.4608, 0.1313), (0.0, 0.3044, 0.1366), (0.0, 0.1488, 0.1397), (0.0, 0.0, 0.1407), (0.0, -0.1415, 0.14), (0.0, -0.2659, 0.1385), (0.0, -0.3734, 0.1365), (0.0, -0.4793, 0.1342), (0.0, -0.5851, 0.1317), (0.0, -0.6909, 0.1288), (0.0, -0.7968, 0.1228), (-0.02987, -0.7968, 0.0002132), (-0.03171, -0.6909, 0.0002185), (-0.03265, -0.5851, 0.0002241), (-0.03354, -0.4793, 0.0002296), (-0.03431, -0.3734, 0.0002347), (-0.03488, -0.2659, 0.000239), (-0.03491, -0.1416, 0.0002419), (-0.03434, 0.0, 0.0002423), (-0.03327, 0.1487, 0.0002385), (-0.03176, 0.3042, 0.0002296), (-0.03001, 0.4607, 0.0002151), (-0.02821, 0.6143, 0.0001957), (-0.02597, 0.7618, 0.0001726), (-0.024, 0.9005, 0.0001596), (-0.02217, 1.029, 0.0001917), (-0.02062, 1.144, 0.0002778), (-0.01927, 1.247, 0.000273), (-0.0178, 1.336, 0.000273), (-0.01612, 1.413, 0.0002728), (-0.01449, 1.49, 0.0002631), (-0.01165, 1.567, 0.000198), (-0.05788, 1.144, 0.0386), (-0.03363, 1.49, 0.007049), (-0.04069, 1.413, 0.02879), (-0.02697, 1.567, 0.006287), (-0.0399, 1.413, 0.007765), (-0.0503, 0.9003, 0.09201), (-0.05423, 0.7615, 0.09907), (-0.05866, 0.614, 0.1065), (-0.0622, 0.4604, 0.1126), (-0.06562, 0.304, 0.1171), (-0.06859, 0.1485, 0.1196), (-0.07068, 0.0, 0.1204), (-0.07179, -0.1417, 0.1199), (-0.07174, -0.266, 0.1186), (-0.07061, -0.3734, 0.117), (-0.0691, -0.4793, 0.1151), (-0.06736, -0.5851, 0.1131), (-0.06551, -0.6909, 0.1111), (-0.06189, -0.7968, 0.1072), (0.0, -0.7968, -0.0001168), (0.0, -0.6909, -0.0001168), (0.0, -0.5851, -0.0001168), (0.0, -0.4793, -0.0001168), (0.0, -0.3734, -0.0001168), (0.0, -0.2659, -0.0001168), (0.0, -0.1415, -0.0001168), (0.0, 0.0, -0.0001168), (0.0, 0.1488, -0.0001168), (0.0, 0.3044, -0.0001168), (0.0, 0.4608, -0.0001168), (0.0, 0.6144, -0.0001168), (0.0, 0.7619, -0.0001168), (0.0, 0.9007, -0.0001168), (0.0, 1.029, -0.0001168), (0.0, 1.144, -0.0001168), (0.0, 1.247, -0.0001168), (0.0, 1.336, -0.0001168), (0.0, 1.413, -0.0001168), (0.0, 1.49, -0.0001168), (0.0, 1.567, -0.0001168), (0.0, 1.652, 0.007312), (-0.06784, -1.011, 0.02803), (-0.04738, -1.016, 0.0014), (-0.06095, -1.015, 0.00932), (-0.02288, -1.016, 0.0001972), (0.0, -1.016, -0.0001168), (-0.008287, 1.618, 0.03132), (-0.01691, 1.618, 0.02433), (-0.01997, 1.618, 0.01089), (-0.01934, 1.618, 0.005428), (-0.01642, 1.618, 0.001271), (0.0, 1.618, 0.03214), (-0.007143, 1.618, 8.79e-05), (-0.01533, 1.618, 0.02721), (0.0, 1.618, -0.0001168), (-0.003353, 1.646, -4.859e-05), (-0.01034, 1.646, 0.01467), (0.0, 1.646, 0.01703), (0.0, 1.646, -0.0001168), (-0.01149, 1.646, 0.002869), (-0.01239, 1.646, 0.006013), (-0.009902, 1.646, 0.0007718), (-0.01127, 1.646, 0.01285), (-0.002222, 1.646, 0.01699), (-0.005193, 1.646, 0.01676), (-0.07169, -0.9738, 0.04658), (-0.07796, -0.9026, 0.04998), (-0.08509, -0.7968, 0.05234), (-0.09015, -0.6909, 0.0535), (-0.09274, -0.5851, 0.0544), (-0.09518, -0.4793, 0.05529), (-0.09729, -0.3734, 0.05612), (-0.09886, -0.266, 0.05682), (-0.0989, -0.1419, 0.05738), (-0.0973, 0.0, 0.05764), (-0.09432, 0.1482, 0.05729), (-0.09014, 0.3036, 0.05617), (-0.08536, 0.46, 0.05422), (-0.08047, 0.6136, 0.05152), (-0.07434, 0.7611, 0.04826), (-0.06889, 0.9, 0.04496), (-0.0293, 1.49, 0.04004), (-0.04963, 1.247, 0.04855), (-0.04427, 1.336, 0.04381), (-0.03848, 1.413, 0.0387), (-0.05487, 1.144, 0.05321), (-0.03414, 1.49, 0.02509), (-0.02661, 1.567, 0.02056), (-0.06834, -1.009, 0.04692), (-0.01935, 1.618, 0.0159), (-0.01243, 1.646, 0.008392), (-0.08091, -0.7968, 0.07422), (-0.08568, -0.6909, 0.07621), (-0.08813, -0.5851, 0.07756), (-0.09043, -0.4793, 0.0789), (-0.09242, -0.3734, 0.08014), (-0.09391, -0.266, 0.0812), (-0.09396, -0.1418, 0.08203), (-0.09247, 0.0, 0.0824), (-0.08968, 0.1482, 0.08188), (-0.08575, 0.3037, 0.08018), (-0.08123, 0.4601, 0.07726), (-0.07658, 0.6137, 0.0732), (-0.07076, 0.7612, 0.06829), (-0.06556, 0.9001, 0.06346), (-0.0602, 1.028, 0.05797), (-0.04464, 1.247, 0.05898), (-0.03981, 1.336, 0.05301), (-0.03482, 1.413, 0.04685), (-0.04966, 1.144, 0.0652), (-0.03232, 1.49, 0.03326), (-0.02519, 1.567, 0.02694), (-0.01839, 1.618, 0.02054), (-0.06805, -0.9738, 0.06569), (-0.07419, -0.9026, 0.0704), (-0.06535, -1.007, 0.06488), (-0.01198, 1.646, 0.01085), (-0.04362, -0.9026, 0.1082), (-0.04028, -0.9738, 0.1028), (-0.03946, -1.009, 0.1011), (-0.04731, -0.7968, 0.115), (-0.04997, -0.6909, 0.1195), (-0.05133, -0.5851, 0.1218), (-0.05261, -0.4793, 0.124), (-0.05373, -0.3734, 0.126), (-0.05456, -0.2659, 0.1277), (-0.05459, -0.1416, 0.1291), (-0.05377, 0.0, 0.1297), (-0.05223, 0.1486, 0.1289), (-0.05004, 0.3041, 0.1262), (-0.04751, 0.4606, 0.1214), (-0.04491, 0.6142, 0.1148), (-0.04164, 0.7617, 0.1068), (-0.0165, 1.567, 0.03966), (-0.01269, 1.618, 0.02971), (-0.008034, 1.646, 0.01607), (-0.04146, 1.144, 0.07591), (-0.02952, 1.413, 0.05416), (-0.04583, 1.028, 0.08388), (-0.03333, 1.336, 0.0611), (-0.02008, 1.567, 0.03695), (-0.03723, 1.247, 0.0682), (-0.02515, 1.49, 0.04619), (-0.02606, 1.336, 0.0652), (-0.03209, 1.144, 0.08129), (-0.03541, 1.028, 0.09016), (-0.02336, 1.413, 0.05797), (-0.02018, 1.49, 0.04949), (-0.01079, 1.567, 0.04183), (-0.01705, 1.336, 0.06803), (-0.007339, 1.413, 0.0618), (-0.01877, -1.291, 0.07481), (-0.02331, -1.288, 0.07282), (-0.01881, -1.288, 0.07941), (-0.02335, -1.285, 0.07743), (-0.02103, -1.29, 0.07286), (-0.02427, -1.286, 0.07472), (-0.01785, -1.29, 0.07752), (-0.02108, -1.286, 0.07937), (-0.01983, -1.291, 0.07514), (-0.02322, -1.288, 0.07366), (-0.01986, -1.288, 0.07857), (-0.02325, -1.286, 0.07709), (-0.02152, -1.29, 0.07369), (-0.02393, -1.287, 0.07507), (-0.01915, -1.29, 0.07716), (-0.02156, -1.287, 0.07854), (-0.01958, -1.289, 0.07554), (-0.02159, -1.287, 0.07466), (-0.0196, -1.287, 0.07757), (-0.02161, -1.286, 0.0767), (-0.02058, -1.288, 0.07468), (-0.02202, -1.286, 0.0755), (-0.01918, -1.288, 0.07674), (-0.02061, -1.286, 0.07756), (-0.02026, -1.287, 0.07612), (-0.05317, -1.179, 0.08988), (-0.05536, -1.18, 0.07708), (-0.05135, -1.186, 0.08407), (-0.05685, -1.173, 0.0834), (-0.05504, -1.175, 0.08749), (-0.05693, -1.176, 0.07869), (-0.05294, -1.185, 0.07926), (-0.05164, -1.184, 0.08836), (-0.05217, -1.195, 0.04399), (-0.05845, -1.18, 0.04349), (-0.0659, -1.162, 0.04246), (-0.07211, -1.143, 0.04086), (-0.07854, -1.121, 0.04186), (-0.0838, -1.101, 0.04475), (-0.05373, -1.18, 0.08348), (-0.08675, -1.086, 0.04763), (-0.04724, -1.208, 0.04431), (-0.04456, -1.22, 0.0445), (-0.0422, -1.234, 0.0441), (-0.03845, -1.25, 0.04262), (-0.03197, -1.263, 0.0424), (-0.0263, -1.27, 0.04289), (-0.02115, -1.274, 0.04334), (-0.0143, -1.278, 0.04406), (-0.006605, -1.281, 0.04559), (0.0, -1.282, 0.04713), (-0.03216, 0.4607, 0.127), (-0.02815, 0.7618, 0.1118), (-0.02606, 0.9006, 0.1038), (-0.02103, 1.144, 0.08473), (-0.01013, 1.144, 0.08622), (-0.02351, 1.029, 0.09415), (-0.003927, 1.618, 0.03192), (-0.006335, 1.49, 0.053)], [], [(177, 180, 162, 170), (262, 133, 198, 264), (185, 164, 171, 176), (212, 194, 192, 214), (68, 140, 365, 366), (124, 132, 67, 19), (226, 286, 241, 234), (296, 226, 225, 255), (30, 264, 259, 106), (272, 169, 155, 152), (86, 1, 4, 93), (276, 23, 155, 300), (184, 178, 157, 169), (33, 108, 338, 107), (68, 366, 61, 49), (170, 162, 321, 316), (13, 24, 146, 2), (539, 541, 52, 51), (293, 298, 255, 232), (32, 372, 50, 53), (361, 250, 256, 362), (196, 312, 102, 208), (269, 184, 169, 272), (104, 17, 321, 153), (230, 229, 235, 240), (124, 19, 149, 277), (5, 225, 226, 234), (1026, 337, 383, 1129), (29, 16, 97, 100), (204, 270, 58, 44), (162, 171, 153, 321), (132, 1046, 1034, 121), (121, 1034, 1029, 118), (235, 242, 243, 240), (72, 67, 24, 13), (104, 31, 26, 72), (209, 204, 44, 123), (648, 19, 26, 645), (343, 342, 32, 53), (26, 19, 67, 72), (93, 4, 28, 88), (347, 344, 33, 107), (65, 125, 18, 64), (348, 345, 35, 114), (76, 79, 40, 39), (76, 39, 41, 77), (74, 37, 42, 78), (79, 73, 36, 40), (78, 42, 38, 75), (77, 41, 37, 74), (217, 158, 283, 281), (16, 12, 101, 97), (96, 6, 29, 100), (558, 51, 328, 559), (114, 35, 47, 371), (34, 50, 372, 115), (8, 0, 46, 22), (270, 204, 191, 273), (57, 125, 65, 70), (258, 253, 249, 243), (280, 122, 21, 282), (1028, 1045, 277, 275), (3, 56, 150, 148), (9, 55, 56, 3), (22, 46, 57, 70), (178, 1053, 1050, 157), (320, 151, 168, 156), (136, 278, 279, 150), (182, 168, 164, 185), (230, 240, 307, 308), (207, 214, 192, 199), (268, 251, 247, 265), (382, 266, 288, 381), (355, 354, 165, 173), (358, 224, 102, 357), (143, 116, 10, 142), (127, 147, 146, 118), (129, 71, 63, 128), (171, 164, 317, 153), (275, 277, 149, 148), (311, 179, 181, 315), (292, 299, 313, 314), (141, 66, 81, 323), (187, 280, 282, 137), (124, 1036, 1046, 132), (31, 104, 153, 317), (156, 168, 182, 175), (36, 73, 80, 43), (43, 80, 75, 38), (89, 92, 79, 76), (89, 76, 77, 90), (87, 74, 78, 91), (92, 86, 73, 79), (91, 78, 75, 88), (90, 77, 74, 87), (248, 241, 286, 287), (83, 188, 166, 165), (360, 359, 227, 236), (252, 65, 64, 257), (365, 140, 11, 364), (376, 99, 375, 380), (48, 109, 327, 324), (33, 340, 309, 108), (610, 324, 538, 613), (220, 208, 102, 224), (73, 86, 93, 80), (80, 93, 88, 75), (29, 6, 92, 89), (29, 89, 90, 16), (12, 87, 91, 15), (6, 1, 86, 92), (15, 91, 88, 28), (16, 90, 87, 12), (28, 98, 94, 15), (235, 229, 231, 237), (274, 285, 7, 95), (199, 176, 180, 305), (98, 28, 4, 95), (99, 376, 138, 303), (101, 12, 15, 94), (223, 219, 205, 203), (176, 171, 162, 180), (103, 9, 651, 647), (9, 3, 646, 651), (17, 104, 72, 13), (164, 168, 151, 317), (248, 287, 288, 266), (240, 243, 249, 307), (25, 30, 106, 105), (345, 347, 107, 35), (108, 14, 339, 338), (59, 283, 282, 21), (187, 257, 1062, 1064), (270, 213, 134, 58), (32, 114, 371, 372), (327, 435, 538, 324), (342, 348, 114, 32), (293, 313, 1066, 1057), (23, 276, 278, 136), (244, 297, 289, 117), (369, 368, 318, 154), (1044, 131, 119, 1030), (213, 206, 7, 134), (1041, 127, 118, 1029), (1051, 294, 244, 1055), (349, 34, 384, 385), (18, 385, 1096, 1047), (97, 101, 308, 307), (1049, 64, 18, 1047), (1039, 126, 127, 1041), (1042, 129, 128, 1040), (183, 160, 156, 175), (1097, 351, 129, 1042), (201, 188, 66, 141), (1027, 117, 130, 1043), (228, 220, 224, 233), (196, 172, 84, 312), (1056, 209, 123, 1035), (154, 161, 170, 316), (177, 170, 161, 174), (284, 96, 133, 135), (343, 53, 50, 346), (263, 135, 133, 262), (70, 267, 254, 22), (139, 136, 150, 56), (55, 271, 139, 56), (349, 346, 50, 34), (62, 69, 68, 49), (100, 97, 246, 198), (112, 111, 30, 25), (0, 8, 111, 112), (140, 68, 69, 341), (54, 10, 116, 202), (154, 316, 367, 369), (234, 227, 221, 5), (205, 195, 189, 203), (229, 223, 222, 231), (71, 143, 142, 63), (117, 289, 322, 130), (293, 232, 314, 313), (242, 245, 260, 261), (60, 145, 144, 147), (253, 259, 246, 249), (24, 121, 118, 146), (60, 147, 127, 126), (2, 146, 147, 144), (132, 121, 24, 67), (150, 279, 275, 148), (181, 159, 290, 292), (271, 23, 136, 139), (159, 201, 297, 290), (356, 202, 116, 353), (172, 163, 85, 84), (81, 66, 188, 83), (23, 271, 152, 155), (184, 269, 273, 191), (318, 167, 161, 154), (181, 179, 166, 159), (183, 269, 272, 160), (190, 193, 183, 175), (194, 182, 185, 192), (190, 175, 182, 194), (301, 218, 296, 302), (197, 178, 184, 191), (195, 305, 180, 177), (199, 192, 185, 176), (1054, 1053, 178, 197), (186, 174, 161, 167), (173, 165, 166, 179), (363, 355, 173, 310), (363, 310, 216, 357), (285, 45, 134, 7), (45, 59, 58, 134), (174, 186, 200, 189), (215, 203, 189, 200), (206, 190, 194, 212), (4, 1, 274, 95), (96, 274, 1, 6), (213, 270, 273, 193), (273, 269, 183, 193), (207, 94, 98, 214), (203, 215, 222, 223), (301, 295, 334, 218), (5, 221, 216, 210), (209, 1056, 1054, 197), (214, 98, 95, 212), (204, 209, 197, 191), (311, 310, 173, 179), (206, 213, 193, 190), (59, 21, 44, 58), (189, 195, 177, 174), (359, 358, 221, 227), (1059, 302, 298, 1058), (219, 223, 229, 230), (225, 5, 210, 211), (236, 227, 234, 241), (361, 360, 236, 250), (205, 304, 305, 195), (242, 235, 237, 245), (239, 228, 233, 238), (250, 236, 241, 248), (65, 252, 267, 70), (264, 198, 246, 259), (181, 292, 314, 315), (251, 239, 238, 247), (1063, 336, 295, 1061), (9, 103, 151, 320), (250, 248, 266, 256), (111, 262, 264, 30), (263, 8, 22, 254), (383, 337, 333, 374), (8, 263, 262, 111), (242, 261, 258, 243), (257, 64, 1049, 1062), (252, 137, 158, 267), (135, 263, 254, 217), (122, 123, 44, 21), (254, 267, 158, 217), (1032, 1035, 123, 122), (206, 212, 95, 7), (96, 100, 198, 133), (252, 257, 187, 137), (277, 1045, 1036, 124), (276, 1033, 1048, 278), (1048, 1038, 279, 278), (279, 1038, 1028, 275), (1033, 276, 300, 1067), (59, 45, 281, 283), (158, 137, 282, 283), (285, 274, 96, 284), (284, 135, 217, 281), (1065, 1032, 122, 280), (336, 1063, 1129, 383), (1064, 1065, 280, 187), (281, 45, 285, 284), (297, 244, 294, 290), (296, 218, 286, 226), (255, 225, 211, 232), (201, 141, 289, 297), (1055, 244, 117, 1027), (315, 211, 210, 311), (298, 293, 1057, 1058), (295, 301, 1060, 1061), (313, 299, 1052, 1066), (298, 302, 296, 255), (1052, 299, 294, 1051), (1060, 301, 302, 1059), (299, 292, 290, 294), (219, 306, 304, 205), (268, 265, 99, 303), (101, 94, 306, 308), (305, 304, 207, 199), (246, 97, 307, 249), (304, 306, 94, 207), (308, 306, 219, 230), (611, 48, 324, 610), (159, 166, 188, 201), (169, 157, 300, 155), (216, 310, 311, 210), (54, 202, 85, 163), (354, 85, 202, 356), (271, 55, 319, 152), (315, 314, 232, 211), (160, 319, 320, 156), (317, 151, 103, 31), (320, 319, 55, 9), (2, 367, 17, 13), (1067, 300, 157, 1050), (152, 319, 160, 272), (353, 116, 143, 352), (351, 130, 322, 350), (350, 352, 143, 71), (289, 141, 323, 322), (542, 1335, 1031, 120), (291, 120, 331, 329), (1030, 119, 326, 1070), (607, 584, 435, 327), (52, 291, 329, 330), (51, 52, 330, 328), (120, 1031, 1069, 331), (119, 20, 325, 326), (375, 362, 256, 377), (334, 332, 288, 287), (286, 218, 334, 287), (115, 372, 371, 373), (336, 332, 334, 295), (362, 375, 99, 265), (35, 107, 338, 47), (47, 338, 339, 27), (108, 309, 335, 14), (376, 69, 62, 138), (46, 0, 342, 343), (105, 11, 344, 347), (112, 25, 345, 348), (25, 105, 347, 345), (0, 112, 348, 342), (125, 349, 385, 18), (46, 343, 346, 57), (125, 57, 346, 349), (11, 140, 341, 344), (247, 361, 362, 265), (84, 85, 354, 355), (221, 358, 357, 216), (238, 233, 359, 360), (1043, 130, 351, 1097), (83, 356, 353, 81), (312, 84, 355, 363), (312, 363, 357, 102), (233, 224, 358, 359), (247, 238, 360, 361), (377, 256, 266, 382), (165, 354, 356, 83), (81, 353, 352, 323), (129, 351, 350, 71), (322, 323, 352, 350), (106, 259, 253, 364), (258, 365, 364, 253), (261, 260, 61, 366), (366, 365, 258, 261), (106, 364, 11, 105), (367, 2, 144, 369), (321, 17, 367, 316), (145, 368, 369, 144), (113, 20, 119, 131), (371, 47, 27, 373), (341, 340, 33, 344), (379, 382, 381, 82), (333, 82, 381, 374), (378, 377, 382, 379), (309, 379, 82, 335), (341, 69, 376, 380), (341, 380, 378, 340), (340, 378, 379, 309), (380, 375, 377, 378), (336, 383, 374, 332), (374, 381, 288, 332), (385, 384, 1037, 1096), (580, 436, 545, 582), (436, 523, 546, 545), (497, 498, 523, 521), (518, 519, 498, 497), (597, 573, 477, 598), (1328, 1329, 519, 518), (326, 325, 401, 400), (400, 401, 402, 399), (399, 402, 403, 398), (398, 403, 404, 397), (397, 404, 405, 396), (396, 405, 406, 395), (395, 406, 407, 394), (394, 407, 408, 393), (393, 408, 409, 392), (392, 409, 410, 391), (390, 694, 411, 389), (389, 411, 695, 388), (639, 640, 418, 416), (637, 413, 419, 697), (638, 637, 697, 699), (415, 525, 631, 638), (626, 641, 418, 640), (1330, 1347, 556, 557), (560, 456, 455, 561), (561, 455, 454, 562), (562, 454, 453, 563), (563, 453, 452, 564), (564, 452, 451, 565), (565, 451, 450, 566), (566, 450, 449, 567), (567, 449, 448, 568), (568, 448, 447, 569), (569, 447, 446, 570), (570, 446, 445, 571), (571, 445, 444, 572), (572, 444, 443, 573), (477, 442, 441, 520), (520, 441, 440, 475), (475, 440, 439, 476), (476, 439, 438, 522), (522, 438, 437, 579), (603, 574, 601, 577), (370, 110, 109, 48), (328, 330, 457, 456), (456, 457, 458, 455), (455, 458, 459, 454), (454, 459, 460, 453), (453, 460, 461, 452), (452, 461, 462, 451), (451, 462, 463, 450), (450, 463, 464, 449), (449, 464, 465, 448), (448, 465, 466, 447), (447, 466, 467, 446), (446, 467, 468, 445), (445, 468, 469, 444), (444, 469, 470, 443), (443, 470, 471, 442), (442, 471, 472, 441), (441, 472, 473, 440), (440, 473, 474, 439), (524, 496, 497, 521), (578, 520, 475, 575), (545, 546, 552, 553), (330, 329, 478, 457), (457, 478, 479, 458), (458, 479, 480, 459), (459, 480, 481, 460), (460, 481, 482, 461), (461, 482, 483, 462), (462, 483, 484, 463), (463, 484, 485, 464), (464, 485, 486, 465), (465, 486, 487, 466), (466, 487, 488, 467), (467, 488, 489, 468), (468, 489, 490, 469), (469, 490, 491, 470), (470, 491, 492, 471), (471, 492, 493, 472), (472, 493, 494, 473), (473, 494, 495, 474), (631, 421, 602, 629), (521, 523, 436, 437), (546, 547, 554, 552), (1070, 326, 400, 1268), (1268, 400, 399, 1267), (1267, 399, 398, 1266), (1266, 398, 397, 1265), (1265, 397, 396, 1264), (1264, 396, 395, 1263), (1263, 395, 394, 1262), (1262, 394, 393, 1261), (1261, 393, 392, 1260), (1260, 392, 391, 1259), (1259, 391, 390, 1258), (1258, 390, 389, 1257), (1257, 389, 388, 1256), (1256, 388, 387, 1255), (1255, 387, 386, 1254), (1254, 386, 698, 1253), (1253, 698, 412, 1252), (1252, 412, 417, 1251), (1251, 417, 643, 1250), (1250, 643, 701, 1249), (1341, 700, 556, 1347), (329, 331, 499, 478), (478, 499, 500, 479), (479, 500, 501, 480), (480, 501, 502, 481), (481, 502, 503, 482), (482, 503, 504, 483), (483, 504, 505, 484), (484, 505, 506, 485), (485, 506, 507, 486), (486, 507, 508, 487), (487, 508, 509, 488), (488, 509, 510, 489), (489, 510, 511, 490), (490, 511, 512, 491), (491, 512, 513, 492), (492, 513, 514, 493), (493, 514, 515, 494), (494, 515, 516, 495), (495, 516, 517, 496), (496, 517, 518, 497), (547, 548, 550, 554), (538, 435, 434, 537), (537, 434, 433, 536), (536, 433, 432, 535), (535, 432, 431, 534), (534, 431, 430, 533), (533, 430, 429, 532), (532, 429, 428, 531), (531, 428, 427, 530), (530, 427, 426, 529), (529, 426, 425, 528), (528, 425, 424, 527), (527, 424, 423, 526), (526, 423, 422, 525), (633, 420, 544, 549), (421, 631, 525, 422), (612, 611, 20, 113), (331, 1069, 1309, 499), (499, 1309, 1310, 500), (500, 1310, 1311, 501), (501, 1311, 1312, 502), (502, 1312, 1313, 503), (503, 1313, 1314, 504), (504, 1314, 1315, 505), (505, 1315, 1316, 506), (506, 1316, 1317, 507), (507, 1317, 1318, 508), (508, 1318, 1319, 509), (509, 1319, 1320, 510), (510, 1320, 1321, 511), (511, 1321, 1322, 512), (512, 1322, 1323, 513), (513, 1323, 1324, 514), (514, 1324, 1325, 515), (515, 1325, 1326, 516), (516, 1326, 1327, 517), (517, 1327, 1328, 518), (549, 544, 555, 551), (626, 627, 543, 641), (694, 390, 391, 410), (613, 538, 537, 614), (614, 537, 536, 615), (615, 536, 535, 616), (616, 535, 534, 617), (617, 534, 533, 618), (618, 533, 532, 619), (619, 532, 531, 620), (620, 531, 530, 621), (621, 530, 529, 622), (622, 529, 528, 623), (623, 528, 527, 624), (624, 527, 526, 625), (625, 526, 525, 415), (576, 476, 522, 577), (575, 475, 476, 576), (577, 522, 579, 603), (474, 495, 496, 524), (442, 477, 573, 443), (413, 636, 642, 419), (541, 540, 291, 52), (120, 291, 540, 542), (551, 1330, 557, 628), (438, 524, 521, 437), (523, 498, 547, 546), (1248, 414, 700, 1341), (498, 519, 548, 547), (1330, 553, 552, 554), (519, 1329, 1344, 548), (627, 549, 551, 628), (553, 1330, 609, 583), (582, 545, 553, 583), (555, 609, 1330, 551), (439, 474, 524, 438), (550, 1348, 1330, 554), (548, 1344, 1348, 550), (608, 606, 109, 110), (606, 558, 559, 607), (328, 456, 560, 559), (604, 580, 582, 605), (584, 560, 561, 585), (585, 561, 562, 586), (586, 562, 563, 587), (587, 563, 564, 588), (588, 564, 565, 589), (589, 565, 566, 590), (590, 566, 567, 591), (591, 567, 568, 592), (592, 568, 569, 593), (593, 569, 570, 594), (594, 570, 571, 595), (595, 571, 572, 596), (596, 572, 573, 597), (420, 574, 603, 604), (520, 578, 598, 477), (599, 575, 576, 600), (602, 578, 575, 599), (578, 602, 421, 598), (600, 576, 577, 601), (436, 580, 579, 437), (605, 582, 583, 609), (539, 51, 558, 581), (559, 560, 584, 607), (580, 604, 603, 579), (581, 558, 606, 608), (109, 606, 607, 327), (420, 604, 605, 544), (435, 584, 585, 434), (434, 585, 586, 433), (433, 586, 587, 432), (432, 587, 588, 431), (431, 588, 589, 430), (430, 589, 590, 429), (429, 590, 591, 428), (428, 591, 592, 427), (427, 592, 593, 426), (426, 593, 594, 425), (425, 594, 595, 424), (424, 595, 596, 423), (423, 596, 597, 422), (422, 597, 598, 421), (634, 599, 600, 632), (420, 633, 635, 574), (629, 602, 599, 634), (632, 600, 601, 630), (601, 574, 635, 630), (544, 605, 609, 555), (325, 610, 613, 401), (20, 611, 610, 325), (370, 48, 611, 612), (401, 613, 614, 402), (402, 614, 615, 403), (403, 615, 616, 404), (404, 616, 617, 405), (405, 617, 618, 406), (406, 618, 619, 407), (407, 619, 620, 408), (408, 620, 621, 409), (409, 621, 622, 410), (410, 622, 623, 694), (698, 386, 699, 697), (629, 637, 638, 631), (635, 640, 639, 630), (543, 627, 628, 557), (634, 413, 637, 629), (626, 640, 635, 633), (632, 636, 413, 634), (626, 633, 549, 627), (630, 639, 636, 632), (696, 415, 638, 699), (643, 417, 642, 416), (700, 414, 641, 543), (556, 700, 543, 557), (701, 643, 416, 418), (412, 698, 697, 419), (417, 412, 419, 642), (696, 695, 625, 415), (636, 639, 416, 642), (34, 113, 131, 384), (34, 115, 612, 113), (1037, 384, 131, 1044), (373, 370, 612, 115), (110, 370, 373, 27), (27, 339, 608, 110), (14, 581, 608, 339), (335, 539, 581, 14), (82, 541, 539, 335), (333, 540, 541, 82), (337, 542, 540, 333), (337, 1026, 1335, 542), (148, 149, 644, 650), (3, 148, 650, 646), (31, 103, 647, 649), (644, 149, 19, 648), (26, 31, 649, 645), (647, 651, 659, 655), (651, 646, 654, 659), (650, 644, 652, 658), (649, 647, 655, 657), (644, 648, 656, 652), (648, 645, 653, 656), (645, 649, 657, 653), (646, 650, 658, 654), (655, 659, 667, 663), (659, 654, 662, 667), (658, 652, 660, 666), (657, 655, 663, 665), (652, 656, 664, 660), (656, 653, 661, 664), (653, 657, 665, 661), (654, 658, 666, 662), (661, 665, 663, 668), (664, 661, 668, 660), (662, 666, 660, 668), (667, 662, 668, 663), (62, 49, 684, 138), (684, 682, 303, 138), (681, 268, 303, 682), (680, 681, 260, 245), (679, 239, 251, 680), (679, 237, 231, 678), (678, 677, 220, 228), (685, 677, 222, 215), (686, 685, 215, 200), (687, 686, 200, 186), (688, 687, 186, 167), (688, 167, 318, 689), (689, 318, 368, 690), (691, 690, 368, 145), (692, 691, 145, 60), (692, 693, 128, 63), (1491, 693, 126, 1039), (37, 41, 674, 670), (40, 36, 669, 673), (42, 37, 670, 675), (36, 43, 676, 669), (38, 42, 675, 671), (43, 38, 671, 676), (41, 39, 672, 674), (39, 40, 673, 672), (672, 673, 669, 683), (676, 671, 683, 669), (674, 672, 683, 670), (1040, 128, 693, 1491), (54, 689, 690, 10), (60, 126, 693, 692), (142, 10, 690, 691), (63, 142, 691, 692), (671, 675, 670, 683), (163, 688, 689, 54), (163, 172, 687, 688), (172, 196, 686, 687), (196, 208, 685, 686), (208, 220, 677, 685), (231, 222, 677, 678), (239, 679, 678, 228), (237, 679, 680, 245), (251, 268, 681, 680), (260, 681, 682, 61), (49, 61, 682, 684), (695, 411, 624, 625), (411, 694, 623, 624), (695, 696, 387, 388), (699, 386, 387, 696), (414, 701, 418, 641), (701, 414, 1248, 1249), (879, 872, 864, 882), (964, 966, 900, 835), (887, 878, 873, 866), (914, 916, 894, 896), (770, 1114, 1113, 842), (826, 721, 769, 834), (928, 936, 943, 988), (998, 957, 927, 928), (732, 808, 961, 966), (974, 854, 857, 871), (788, 795, 706, 703), (978, 1002, 857, 725), (886, 871, 859, 880), (735, 809, 1084, 810), (770, 751, 763, 1114), (872, 1018, 1023, 864), (715, 704, 848, 726), (1331, 753, 754, 1333), (995, 934, 957, 1000), (734, 755, 752, 1120), (1109, 1110, 958, 952), (898, 910, 804, 1014), (971, 974, 871, 886), (806, 855, 1023, 719), (932, 942, 937, 931), (826, 979, 851, 721), (707, 936, 928, 927), (1026, 1129, 1132, 1083), (731, 802, 799, 718), (906, 746, 760, 972), (864, 1023, 855, 873), (834, 823, 1034, 1046), (823, 820, 1029, 1034), (937, 942, 945, 944), (774, 715, 726, 769), (806, 774, 728, 733), (911, 825, 746, 906), (1445, 1442, 728, 721), (1089, 755, 734, 1088), (728, 774, 769, 721), (795, 790, 730, 706), (1093, 809, 735, 1090), (767, 766, 720, 827), (1094, 816, 737, 1091), (778, 741, 742, 781), (778, 779, 743, 741), (776, 780, 744, 739), (781, 742, 738, 775), (780, 777, 740, 744), (779, 776, 739, 743), (919, 983, 985, 860), (718, 799, 803, 714), (798, 802, 731, 708), (1355, 1356, 1074, 753), (816, 1119, 749, 737), (736, 817, 1120, 752), (710, 724, 748, 702), (972, 975, 893, 906), (759, 772, 767, 827), (960, 945, 951, 955), (982, 984, 723, 824), (1028, 977, 979, 1045), (705, 850, 852, 758), (711, 705, 758, 757), (724, 772, 759, 748), (880, 859, 1050, 1053), (1022, 858, 870, 853), (838, 852, 981, 980), (884, 887, 866, 870), (932, 1010, 1009, 942), (909, 901, 894, 916), (970, 967, 949, 953), (1131, 1130, 990, 968), (1103, 875, 867, 1102), (1106, 1105, 804, 926), (845, 844, 712, 818), (829, 820, 848, 849), (831, 830, 765, 773), (873, 855, 1019, 866), (977, 850, 851, 979), (1013, 1017, 883, 881), (994, 1016, 1015, 1001), (843, 1025, 783, 768), (889, 839, 984, 982), (826, 834, 1046, 1036), (733, 1019, 855, 806), (858, 877, 884, 870), (738, 745, 782, 775), (745, 740, 777, 782), (791, 778, 781, 794), (791, 792, 779, 778), (789, 793, 780, 776), (794, 781, 775, 788), (793, 790, 777, 780), (792, 789, 776, 779), (950, 989, 988, 943), (785, 867, 868, 890), (1108, 938, 929, 1107), (954, 959, 766, 767), (1113, 1112, 713, 842), (1124, 1128, 1123, 801), (750, 1068, 1073, 811), (735, 810, 1011, 1086), (1407, 1410, 1308, 1068), (922, 926, 804, 910), (775, 782, 795, 788), (782, 777, 790, 795), (731, 791, 794, 708), (731, 718, 792, 791), (714, 717, 793, 789), (708, 794, 788, 703), (717, 730, 790, 793), (718, 714, 789, 792), (730, 717, 796, 800), (937, 939, 933, 931), (976, 797, 709, 987), (901, 1007, 882, 878), (800, 797, 706, 730), (801, 1005, 840, 1124), (803, 796, 717, 714), (925, 905, 907, 921), (878, 882, 864, 873), (805, 1444, 1448, 711), (711, 1448, 1443, 705), (719, 715, 774, 806), (866, 1019, 853, 870), (950, 968, 990, 989), (942, 1009, 951, 945), (727, 807, 808, 732), (1091, 737, 809, 1093), (810, 1084, 1085, 716), (761, 723, 984, 985), (889, 1064, 1062, 959), (972, 760, 836, 915), (734, 1120, 1119, 816), (1073, 1068, 1308, 1184), (1088, 734, 816, 1094), (995, 1057, 1066, 1015), (725, 838, 980, 978), (946, 819, 991, 999), (1117, 856, 1020, 1116), (1044, 1030, 821, 833), (915, 836, 709, 908), (1041, 1029, 820, 829), (1051, 1055, 946, 996), (1095, 1134, 1133, 736), (720, 1047, 1096, 1134), (799, 1009, 1010, 803), (1049, 1047, 720, 766), (1039, 1041, 829, 828), (1042, 1040, 830, 831), (885, 877, 858, 862), (1097, 1042, 831, 1099), (903, 843, 768, 890), (1027, 1043, 832, 819), (930, 935, 926, 922), (898, 1014, 786, 874), (1056, 1035, 825, 911), (856, 1018, 872, 863), (879, 876, 863, 872), (986, 837, 835, 798), (1089, 1092, 752, 755), (965, 964, 835, 837), (772, 724, 956, 969), (841, 758, 852, 838), (757, 758, 841, 973), (1095, 736, 752, 1092), (764, 751, 770, 771), (802, 900, 948, 799), (814, 727, 732, 813), (702, 814, 813, 710), (842, 1087, 771, 770), (756, 904, 818, 712), (856, 1117, 1115, 1018), (936, 707, 923, 929), (907, 905, 891, 897), (931, 933, 924, 925), (773, 765, 844, 845), (819, 832, 1024, 991), (995, 1015, 1016, 934), (944, 963, 962, 947), (762, 849, 846, 847), (955, 951, 948, 961), (726, 848, 820, 823), (762, 828, 829, 849), (704, 846, 849, 848), (834, 769, 726, 823), (852, 850, 977, 981), (883, 994, 992, 861), (973, 841, 838, 725), (861, 992, 999, 903), (1104, 1101, 818, 904), (874, 786, 787, 865), (783, 785, 890, 768), (725, 857, 854, 973), (886, 893, 975, 971), (1020, 856, 863, 869), (883, 861, 868, 881), (885, 862, 974, 971), (892, 877, 885, 895), (896, 894, 887, 884), (892, 896, 884, 877), (1003, 1004, 998, 920), (899, 893, 886, 880), (897, 879, 882, 1007), (901, 878, 887, 894), (1054, 899, 880, 1053), (888, 869, 863, 876), (875, 881, 868, 867), (1111, 1012, 875, 1103), (1111, 1105, 918, 1012), (987, 709, 836, 747), (747, 836, 760, 761), (876, 891, 902, 888), (917, 902, 891, 905), (908, 914, 896, 892), (706, 797, 976, 703), (798, 708, 703, 976), (915, 895, 975, 972), (975, 895, 885, 971), (909, 916, 800, 796), (905, 925, 924, 917), (1003, 920, 1080, 997), (707, 912, 918, 923), (911, 899, 1054, 1056), (916, 914, 797, 800), (906, 893, 899, 911), (1013, 881, 875, 1012), (908, 892, 895, 915), (761, 760, 746, 723), (891, 876, 879, 897), (1107, 929, 923, 1106), (1059, 1058, 1000, 1004), (921, 932, 931, 925), (927, 913, 912, 707), (938, 943, 936, 929), (1109, 952, 938, 1108), (907, 897, 1007, 1006), (944, 947, 939, 937), (941, 940, 935, 930), (952, 950, 943, 938), (767, 772, 969, 954), (966, 961, 948, 900), (883, 1017, 1016, 994), (953, 949, 940, 941), (1063, 1061, 997, 1082), (711, 1022, 853, 805), (952, 958, 968, 950), (813, 732, 966, 964), (965, 956, 724, 710), (1132, 1122, 1079, 1083), (710, 813, 964, 965), (944, 945, 960, 963), (959, 1062, 1049, 766), (954, 969, 860, 839), (837, 919, 956, 965), (824, 723, 746, 825), (956, 919, 860, 969), (1032, 824, 825, 1035), (908, 709, 797, 914), (798, 835, 900, 802), (954, 839, 889, 959), (979, 826, 1036, 1045), (978, 980, 1048, 1033), (1048, 980, 981, 1038), (981, 977, 1028, 1038), (1033, 1067, 1002, 978), (761, 985, 983, 747), (860, 985, 984, 839), (987, 986, 798, 976), (986, 983, 919, 837), (1065, 982, 824, 1032), (1082, 1132, 1129, 1063), (1064, 889, 982, 1065), (983, 986, 987, 747), (999, 992, 996, 946), (998, 928, 988, 920), (957, 934, 913, 927), (903, 999, 991, 843), (1055, 1027, 819, 946), (1017, 1013, 912, 913), (1000, 1058, 1057, 995), (997, 1061, 1060, 1003), (1015, 1066, 1052, 1001), (1000, 957, 998, 1004), (1052, 1051, 996, 1001), (1060, 1059, 1004, 1003), (1001, 996, 992, 994), (921, 907, 1006, 1008), (970, 1005, 801, 967), (803, 1010, 1008, 796), (1007, 901, 909, 1006), (948, 951, 1009, 799), (1006, 909, 796, 1008), (1010, 932, 921, 1008), (1408, 1407, 1068, 750), (861, 903, 890, 868), (871, 857, 1002, 859), (918, 912, 1013, 1012), (756, 865, 787, 904), (1102, 1104, 904, 787), (973, 854, 1021, 757), (1017, 913, 934, 1016), (862, 858, 1022, 1021), (1019, 733, 805, 853), (1022, 711, 757, 1021), (704, 715, 719, 1115), (1067, 1050, 859, 1002), (854, 974, 862, 1021), (1101, 1100, 845, 818), (1099, 1098, 1024, 832), (1098, 773, 845, 1100), (991, 1024, 1025, 843), (1334, 822, 1031, 1335), (993, 1075, 1077, 822), (1030, 1070, 1072, 821), (1404, 1073, 1184, 1381), (754, 1076, 1075, 993), (753, 1074, 1076, 754), (822, 1077, 1069, 1031), (821, 1072, 1071, 722), (1123, 1125, 958, 1110), (1080, 989, 990, 1078), (988, 989, 1080, 920), (817, 1121, 1119, 1120), (1082, 997, 1080, 1078), (1110, 967, 801, 1123), (737, 749, 1084, 809), (749, 729, 1085, 1084), (810, 716, 1081, 1011), (1124, 840, 764, 771), (748, 1089, 1088, 702), (807, 1093, 1090, 713), (814, 1094, 1091, 727), (727, 1091, 1093, 807), (702, 1088, 1094, 814), (827, 720, 1134, 1095), (748, 759, 1092, 1089), (827, 1095, 1092, 759), (713, 1090, 1087, 842), (949, 967, 1110, 1109), (786, 1103, 1102, 787), (923, 918, 1105, 1106), (940, 1108, 1107, 935), (1043, 1097, 1099, 832), (785, 783, 1101, 1104), (1014, 1111, 1103, 786), (1014, 804, 1105, 1111), (935, 1107, 1106, 926), (949, 1109, 1108, 940), (1125, 1131, 968, 958), (867, 785, 1104, 1102), (783, 1025, 1100, 1101), (831, 773, 1098, 1099), (1024, 1098, 1100, 1025), (808, 1112, 955, 961), (960, 955, 1112, 1113), (963, 1114, 763, 962), (1114, 963, 960, 1113), (808, 807, 713, 1112), (1115, 1117, 846, 704), (1023, 1018, 1115, 719), (847, 846, 1117, 1116), (815, 833, 821, 722), (1119, 1121, 729, 749), (1087, 1090, 735, 1086), (1127, 784, 1130, 1131), (1079, 1122, 1130, 784), (1126, 1127, 1131, 1125), (1011, 1081, 784, 1127), (1087, 1128, 1124, 771), (1087, 1086, 1126, 1128), (1086, 1011, 1127, 1126), (1128, 1126, 1125, 1123), (1082, 1078, 1122, 1132), (1122, 1078, 990, 1130), (1134, 1096, 1037, 1133), (1377, 1379, 1338, 1185), (1185, 1338, 1339, 1293), (1246, 1291, 1293, 1247), (1288, 1246, 1247, 1289), (1394, 1395, 1226, 1370), (1328, 1288, 1289, 1329), (1072, 1149, 1150, 1071), (1149, 1148, 1151, 1150), (1148, 1147, 1152, 1151), (1147, 1146, 1153, 1152), (1146, 1145, 1154, 1153), (1145, 1144, 1155, 1154), (1144, 1143, 1156, 1155), (1143, 1142, 1157, 1156), (1142, 1141, 1158, 1157), (1141, 1140, 1159, 1158), (1139, 1138, 1160, 1492), (1138, 1137, 1493, 1160), (1436, 1165, 1167, 1437), (1434, 1495, 1168, 1162), (1435, 1497, 1495, 1434), (1164, 1435, 1428, 1295), (1423, 1437, 1167, 1438), (1330, 1354, 1353, 1347), (1357, 1358, 1204, 1205), (1358, 1359, 1203, 1204), (1359, 1360, 1202, 1203), (1360, 1361, 1201, 1202), (1361, 1362, 1200, 1201), (1362, 1363, 1199, 1200), (1363, 1364, 1198, 1199), (1364, 1365, 1197, 1198), (1365, 1366, 1196, 1197), (1366, 1367, 1195, 1196), (1367, 1368, 1194, 1195), (1368, 1369, 1193, 1194), (1369, 1370, 1192, 1193), (1226, 1290, 1190, 1191), (1290, 1224, 1189, 1190), (1224, 1225, 1188, 1189), (1225, 1292, 1187, 1188), (1292, 1376, 1186, 1187), (1400, 1374, 1398, 1371), (1118, 750, 811, 812), (1074, 1205, 1206, 1076), (1205, 1204, 1207, 1206), (1204, 1203, 1208, 1207), (1203, 1202, 1209, 1208), (1202, 1201, 1210, 1209), (1201, 1200, 1211, 1210), (1200, 1199, 1212, 1211), (1199, 1198, 1213, 1212), (1198, 1197, 1214, 1213), (1197, 1196, 1215, 1214), (1196, 1195, 1216, 1215), (1195, 1194, 1217, 1216), (1194, 1193, 1218, 1217), (1193, 1192, 1219, 1218), (1192, 1191, 1220, 1219), (1191, 1190, 1221, 1220), (1190, 1189, 1222, 1221), (1189, 1188, 1223, 1222), (1294, 1291, 1246, 1245), (1375, 1372, 1224, 1290), (1338, 1350, 1349, 1339), (1076, 1206, 1227, 1075), (1206, 1207, 1228, 1227), (1207, 1208, 1229, 1228), (1208, 1209, 1230, 1229), (1209, 1210, 1231, 1230), (1210, 1211, 1232, 1231), (1211, 1212, 1233, 1232), (1212, 1213, 1234, 1233), (1213, 1214, 1235, 1234), (1214, 1215, 1236, 1235), (1215, 1216, 1237, 1236), (1216, 1217, 1238, 1237), (1217, 1218, 1239, 1238), (1218, 1219, 1240, 1239), (1219, 1220, 1241, 1240), (1220, 1221, 1242, 1241), (1221, 1222, 1243, 1242), (1222, 1223, 1244, 1243), (1428, 1426, 1399, 1170), (1291, 1186, 1185, 1293), (1339, 1349, 1351, 1340), (1070, 1268, 1149, 1072), (1268, 1267, 1148, 1149), (1267, 1266, 1147, 1148), (1266, 1265, 1146, 1147), (1265, 1264, 1145, 1146), (1264, 1263, 1144, 1145), (1263, 1262, 1143, 1144), (1262, 1261, 1142, 1143), (1261, 1260, 1141, 1142), (1260, 1259, 1140, 1141), (1259, 1258, 1139, 1140), (1258, 1257, 1138, 1139), (1257, 1256, 1137, 1138), (1256, 1255, 1136, 1137), (1255, 1254, 1135, 1136), (1254, 1253, 1496, 1135), (1253, 1252, 1161, 1496), (1252, 1251, 1166, 1161), (1251, 1250, 1440, 1166), (1250, 1249, 1499, 1440), (1341, 1347, 1353, 1498), (1075, 1227, 1269, 1077), (1227, 1228, 1270, 1269), (1228, 1229, 1271, 1270), (1229, 1230, 1272, 1271), (1230, 1231, 1273, 1272), (1231, 1232, 1274, 1273), (1232, 1233, 1275, 1274), (1233, 1234, 1276, 1275), (1234, 1235, 1277, 1276), (1235, 1236, 1278, 1277), (1236, 1237, 1279, 1278), (1237, 1238, 1280, 1279), (1238, 1239, 1281, 1280), (1239, 1240, 1282, 1281), (1240, 1241, 1283, 1282), (1241, 1242, 1284, 1283), (1242, 1243, 1285, 1284), (1243, 1244, 1286, 1285), (1244, 1245, 1287, 1286), (1245, 1246, 1288, 1287), (1340, 1351, 1345, 1342), (1308, 1307, 1183, 1184), (1307, 1306, 1182, 1183), (1306, 1305, 1181, 1182), (1305, 1304, 1180, 1181), (1304, 1303, 1179, 1180), (1303, 1302, 1178, 1179), (1302, 1301, 1177, 1178), (1301, 1300, 1176, 1177), (1300, 1299, 1175, 1176), (1299, 1298, 1174, 1175), (1298, 1297, 1173, 1174), (1297, 1296, 1172, 1173), (1296, 1295, 1171, 1172), (1430, 1343, 1337, 1169), (1170, 1171, 1295, 1428), (1409, 815, 722, 1408), (1077, 1269, 1309, 1069), (1269, 1270, 1310, 1309), (1270, 1271, 1311, 1310), (1271, 1272, 1312, 1311), (1272, 1273, 1313, 1312), (1273, 1274, 1314, 1313), (1274, 1275, 1315, 1314), (1275, 1276, 1316, 1315), (1276, 1277, 1317, 1316), (1277, 1278, 1318, 1317), (1278, 1279, 1319, 1318), (1279, 1280, 1320, 1319), (1280, 1281, 1321, 1320), (1281, 1282, 1322, 1321), (1282, 1283, 1323, 1322), (1283, 1284, 1324, 1323), (1284, 1285, 1325, 1324), (1285, 1286, 1326, 1325), (1286, 1287, 1327, 1326), (1287, 1288, 1328, 1327), (1343, 1346, 1352, 1337), (1423, 1438, 1336, 1424), (1492, 1159, 1140, 1139), (1410, 1411, 1307, 1308), (1411, 1412, 1306, 1307), (1412, 1413, 1305, 1306), (1413, 1414, 1304, 1305), (1414, 1415, 1303, 1304), (1415, 1416, 1302, 1303), (1416, 1417, 1301, 1302), (1417, 1418, 1300, 1301), (1418, 1419, 1299, 1300), (1419, 1420, 1298, 1299), (1420, 1421, 1297, 1298), (1421, 1422, 1296, 1297), (1422, 1164, 1295, 1296), (1373, 1374, 1292, 1225), (1372, 1373, 1225, 1224), (1374, 1400, 1376, 1292), (1223, 1294, 1245, 1244), (1191, 1192, 1370, 1226), (1162, 1168, 1439, 1433), (1333, 754, 993, 1332), (822, 1334, 1332, 993), (1346, 1425, 1354, 1330), (1187, 1186, 1291, 1294), (1293, 1339, 1340, 1247), (1248, 1341, 1498, 1163), (1247, 1340, 1342, 1289), (1330, 1351, 1349, 1350), (1289, 1342, 1344, 1329), (1424, 1425, 1346, 1343), (1350, 1380, 1406, 1330), (1379, 1380, 1350, 1338), (1352, 1346, 1330, 1406), (1188, 1187, 1294, 1223), (1345, 1351, 1330, 1348), (1342, 1345, 1348, 1344), (1405, 812, 811, 1403), (1403, 1404, 1356, 1355), (1074, 1356, 1357, 1205), (1401, 1402, 1379, 1377), (1381, 1382, 1358, 1357), (1382, 1383, 1359, 1358), (1383, 1384, 1360, 1359), (1384, 1385, 1361, 1360), (1385, 1386, 1362, 1361), (1386, 1387, 1363, 1362), (1387, 1388, 1364, 1363), (1388, 1389, 1365, 1364), (1389, 1390, 1366, 1365), (1390, 1391, 1367, 1366), (1391, 1392, 1368, 1367), (1392, 1393, 1369, 1368), (1393, 1394, 1370, 1369), (1169, 1401, 1400, 1371), (1290, 1226, 1395, 1375), (1396, 1397, 1373, 1372), (1399, 1396, 1372, 1375), (1375, 1395, 1170, 1399), (1397, 1398, 1374, 1373), (1185, 1186, 1376, 1377), (1402, 1406, 1380, 1379), (1331, 1378, 1355, 753), (1356, 1404, 1381, 1357), (1377, 1376, 1400, 1401), (1378, 1405, 1403, 1355), (811, 1073, 1404, 1403), (1169, 1337, 1402, 1401), (1184, 1183, 1382, 1381), (1183, 1182, 1383, 1382), (1182, 1181, 1384, 1383), (1181, 1180, 1385, 1384), (1180, 1179, 1386, 1385), (1179, 1178, 1387, 1386), (1178, 1177, 1388, 1387), (1177, 1176, 1389, 1388), (1176, 1175, 1390, 1389), (1175, 1174, 1391, 1390), (1174, 1173, 1392, 1391), (1173, 1172, 1393, 1392), (1172, 1171, 1394, 1393), (1171, 1170, 1395, 1394), (1431, 1429, 1397, 1396), (1169, 1371, 1432, 1430), (1426, 1431, 1396, 1399), (1429, 1427, 1398, 1397), (1398, 1427, 1432, 1371), (1337, 1352, 1406, 1402), (1071, 1150, 1410, 1407), (722, 1071, 1407, 1408), (1118, 1409, 1408, 750), (1150, 1151, 1411, 1410), (1151, 1152, 1412, 1411), (1152, 1153, 1413, 1412), (1153, 1154, 1414, 1413), (1154, 1155, 1415, 1414), (1155, 1156, 1416, 1415), (1156, 1157, 1417, 1416), (1157, 1158, 1418, 1417), (1158, 1159, 1419, 1418), (1159, 1492, 1420, 1419), (1496, 1495, 1497, 1135), (1426, 1428, 1435, 1434), (1432, 1427, 1436, 1437), (1336, 1354, 1425, 1424), (1431, 1426, 1434, 1162), (1423, 1430, 1432, 1437), (1429, 1431, 1162, 1433), (1423, 1424, 1343, 1430), (1427, 1429, 1433, 1436), (1494, 1497, 1435, 1164), (1440, 1165, 1439, 1166), (1498, 1336, 1438, 1163), (1353, 1354, 1336, 1498), (1499, 1167, 1165, 1440), (1161, 1168, 1495, 1496), (1166, 1439, 1168, 1161), (1494, 1164, 1422, 1493), (1433, 1439, 1165, 1436), (736, 1133, 833, 815), (736, 815, 1409, 817), (1037, 1044, 833, 1133), (1121, 817, 1409, 1118), (812, 729, 1121, 1118), (729, 812, 1405, 1085), (716, 1085, 1405, 1378), (1081, 716, 1378, 1331), (784, 1081, 1331, 1333), (1079, 784, 1333, 1332), (1083, 1079, 1332, 1334), (1083, 1334, 1335, 1026), (850, 1447, 1441, 851), (705, 1443, 1447, 850), (733, 1446, 1444, 805), (1441, 1445, 721, 851), (728, 1442, 1446, 733), (1444, 1452, 1456, 1448), (1448, 1456, 1451, 1443), (1447, 1455, 1449, 1441), (1446, 1454, 1452, 1444), (1441, 1449, 1453, 1445), (1445, 1453, 1450, 1442), (1442, 1450, 1454, 1446), (1443, 1451, 1455, 1447), (1452, 1460, 1464, 1456), (1456, 1464, 1459, 1451), (1455, 1463, 1457, 1449), (1454, 1462, 1460, 1452), (1449, 1457, 1461, 1453), (1453, 1461, 1458, 1450), (1450, 1458, 1462, 1454), (1451, 1459, 1463, 1455), (1458, 1465, 1460, 1462), (1461, 1457, 1465, 1458), (1459, 1465, 1457, 1463), (1464, 1460, 1465, 1459), (764, 840, 1481, 751), (1481, 840, 1005, 1479), (1478, 1479, 1005, 970), (1477, 947, 962, 1478), (1476, 1477, 953, 941), (1476, 1475, 933, 939), (1475, 930, 922, 1474), (1482, 917, 924, 1474), (1483, 902, 917, 1482), (1484, 888, 902, 1483), (1485, 869, 888, 1484), (1485, 1486, 1020, 869), (1486, 1487, 1116, 1020), (1488, 847, 1116, 1487), (1489, 762, 847, 1488), (1489, 765, 830, 1490), (1491, 1039, 828, 1490), (739, 1467, 1471, 743), (742, 1470, 1466, 738), (744, 1472, 1467, 739), (738, 1466, 1473, 745), (740, 1468, 1472, 744), (745, 1473, 1468, 740), (743, 1471, 1469, 741), (741, 1469, 1470, 742), (1469, 1480, 1466, 1470), (1473, 1466, 1480, 1468), (1471, 1467, 1480, 1469), (1040, 1491, 1490, 830), (756, 712, 1487, 1486), (762, 1489, 1490, 828), (844, 1488, 1487, 712), (765, 1489, 1488, 844), (1468, 1480, 1467, 1472), (865, 756, 1486, 1485), (865, 1485, 1484, 874), (874, 1484, 1483, 898), (898, 1483, 1482, 910), (910, 1482, 1474, 922), (933, 1475, 1474, 924), (941, 930, 1475, 1476), (939, 947, 1477, 1476), (953, 1477, 1478, 970), (962, 763, 1479, 1478), (751, 1481, 1479, 763), (1493, 1422, 1421, 1160), (1160, 1421, 1420, 1492), (1493, 1137, 1136, 1494), (1497, 1494, 1136, 1135), (1163, 1438, 1167, 1499), (1499, 1249, 1248, 1163)])
me_boa.polygons.foreach_set('use_smooth', [True] * 1498)
me_boa.polygons.foreach_set('material_index', [0, 0, 0, 0, 0, 0, 0, 0, 0, 0, 0, 0, 0, 0, 0, 0, 0, 0, 0, 0, 0, 0, 0, 0, 0, 0, 0, 0, 0, 0, 0, 0, 0, 0, 0, 0, 0, 0, 0, 0, 0, 0, 0, 0, 0, 0, 0, 0, 0, 0, 0, 0, 0, 0, 0, 0, 0, 0, 0, 0, 0, 0, 0, 0, 0, 0, 0, 0, 0, 0, 0, 0, 0, 0, 0, 0, 0, 0, 0, 0, 0, 0, 0, 0, 0, 0, 0, 0, 0, 0, 0, 0, 0, 0, 0, 0, 0, 0, 0, 0, 0, 0, 0, 0, 0, 0, 0, 0, 0, 0, 0, 0, 0, 0, 0, 0, 0, 0, 0, 0, 0, 0, 0, 0, 0, 0, 0, 0, 0, 0, 0, 0, 0, 0, 0, 0, 0, 0, 0, 0, 0, 0, 0, 0, 0, 0, 0, 0, 0, 0, 0, 0, 0, 0, 0, 0, 0, 0, 0, 0, 0, 0, 0, 0, 0, 0, 0, 0, 0, 0, 0, 0, 0, 0, 0, 0, 0, 0, 0, 0, 0, 0, 0, 0, 0, 0, 0, 0, 0, 0, 0, 0, 0, 0, 0, 0, 0, 0, 0, 0, 0, 0, 0, 0, 0, 0, 0, 0, 0, 0, 0, 0, 0, 0, 0, 0, 0, 0, 0, 0, 0, 0, 0, 0, 0, 0, 0, 0, 0, 0, 0, 0, 0, 0, 0, 0, 0, 0, 0, 0, 0, 0, 0, 0, 0, 0, 0, 0, 0, 0, 0, 0, 0, 0, 0, 0, 0, 0, 0, 0, 0, 0, 0, 0, 0, 0, 0, 0, 0, 0, 0, 0, 0, 0, 0, 0, 0, 0, 0, 0, 0, 0, 0, 0, 0, 0, 0, 0, 0, 0, 0, 0, 0, 0, 0, 0, 0, 0, 0, 0, 0, 0, 0, 0, 0, 0, 0, 0, 0, 0, 0, 0, 0, 0, 0, 0, 0, 0, 0, 0, 0, 0, 0, 0, 0, 0, 0, 0, 0, 0, 0, 0, 0, 0, 0, 0, 0, 0, 0, 0, 0, 0, 0, 0, 0, 0, 0, 0, 0, 0, 0, 0, 0, 0, 0, 0, 0, 0, 0, 0, 0, 0, 0, 0, 0, 0, 0, 0, 0, 0, 0, 0, 0, 0, 0, 0, 0, 0, 0, 0, 0, 0, 0, 0, 0, 0, 0, 0, 0, 0, 0, 0, 0, 0, 0, 0, 0, 0, 0, 0, 0, 0, 0, 0, 0, 0, 0, 0, 0, 0, 0, 0, 0, 0, 0, 0, 0, 0, 0, 0, 0, 0, 0, 0, 0, 0, 0, 0, 0, 0, 0, 0, 0, 0, 0, 0, 0, 0, 0, 0, 0, 0, 0, 0, 0, 0, 0, 0, 0, 0, 0, 0, 0, 0, 0, 0, 0, 0, 0, 0, 0, 0, 0, 0, 0, 0, 0, 0, 0, 0, 0, 0, 0, 0, 0, 0, 0, 0, 0, 0, 0, 0, 0, 0, 0, 0, 0, 0, 0, 0, 0, 0, 0, 0, 0, 0, 0, 0, 0, 0, 0, 0, 0, 0, 0, 0, 0, 0, 0, 0, 0, 0, 0, 0, 0, 0, 0, 0, 0, 0, 0, 0, 0, 0, 0, 0, 0, 0, 0, 0, 0, 0, 0, 0, 0, 0, 0, 0, 0, 0, 0, 0, 0, 0, 0, 0, 0, 0, 0, 0, 0, 0, 0, 0, 0, 0, 0, 0, 0, 0, 0, 0, 0, 0, 0, 0, 0, 0, 0, 0, 0, 0, 0, 0, 0, 0, 0, 0, 0, 0, 0, 0, 0, 0, 0, 0, 0, 0, 0, 0, 0, 0, 0, 0, 0, 0, 0, 0, 0, 0, 0, 0, 0, 0, 0, 0, 0, 0, 0, 0, 0, 0, 0, 0, 0, 0, 0, 0, 0, 0, 0, 0, 0, 0, 0, 0, 0, 0, 0, 0, 0, 0, 0, 0, 0, 0, 0, 0, 0, 0, 0, 0, 0, 0, 0, 0, 0, 0, 0, 0, 0, 0, 0, 0, 0, 0, 0, 0, 0, 0, 0, 0, 0, 0, 0, 0, 0, 0, 0, 0, 0, 0, 0, 0, 0, 0, 0, 0, 0, 0, 0, 0, 0, 0, 0, 0, 0, 0, 0, 0, 0, 0, 0, 0, 0, 0, 0, 0, 1, 1, 1, 1, 1, 1, 1, 1, 1, 1, 1, 1, 1, 1, 1, 1, 1, 0, 0, 0, 0, 0, 0, 0, 0, 0, 0, 0, 1, 1, 1, 1, 1, 0, 1, 1, 1, 1, 1, 1, 1, 1, 1, 1, 1, 0, 0, 0, 0, 0, 0, 0, 0, 0, 0, 0, 0, 0, 0, 0, 0, 0, 0, 0, 0, 0, 0, 0, 0, 0, 0, 0, 0, 0, 0, 0, 0, 0, 0, 0, 0, 0, 0, 0, 0, 0, 0, 0, 0, 0, 0, 0, 0, 0, 0, 0, 0, 0, 0, 0, 0, 0, 0, 0, 0, 0, 0, 0, 0, 0, 0, 0, 0, 0, 0, 0, 0, 0, 0, 0, 0, 0, 0, 0, 0, 0, 0, 0, 0, 0, 0, 0, 0, 0, 0, 0, 0, 0, 0, 0, 0, 0, 0, 0, 0, 0, 0, 0, 0, 0, 0, 0, 0, 0, 0, 0, 0, 0, 0, 0, 0, 0, 0, 0, 0, 0, 0, 0, 0, 0, 0, 0, 0, 0, 0, 0, 0, 0, 0, 0, 0, 0, 0, 0, 0, 0, 0, 0, 0, 0, 0, 0, 0, 0, 0, 0, 0, 0, 0, 0, 0, 0, 0, 0, 0, 0, 0, 0, 0, 0, 0, 0, 0, 0, 0, 0, 0, 0, 0, 0, 0, 0, 0, 0, 0, 0, 0, 0, 0, 0, 0, 0, 0, 0, 0, 0, 0, 0, 0, 0, 0, 0, 0, 0, 0, 0, 0, 0, 0, 0, 0, 0, 0, 0, 0, 0, 0, 0, 0, 0, 0, 0, 0, 0, 0, 0, 0, 0, 0, 0, 0, 0, 0, 0, 0, 0, 0, 0, 0, 0, 0, 0, 0, 0, 0, 0, 0, 0, 0, 0, 0, 0, 0, 0, 0, 0, 0, 0, 0, 0, 0, 0, 0, 0, 0, 0, 0, 0, 0, 0, 0, 0, 0, 0, 0, 0, 0, 0, 0, 0, 0, 0, 0, 0, 0, 0, 0, 0, 0, 0, 0, 0, 0, 0, 0, 0, 0, 0, 0, 0, 0, 0, 0, 0, 0, 0, 0, 0, 0, 0, 0, 0, 0, 0, 0, 0, 0, 0, 0, 0, 0, 0, 0, 0, 0, 0, 0, 0, 0, 0, 0, 0, 0, 0, 0, 0, 0, 0, 0, 0, 0, 0, 0, 0, 0, 0, 0, 0, 0, 0, 0, 0, 0, 0, 0, 0, 0, 0, 0, 0, 0, 0, 0, 0, 0, 0, 0, 0, 0, 0, 0, 0, 0, 0, 0, 0, 0, 0, 0, 0, 0, 0, 0, 0, 0, 0, 0, 0, 0, 0, 0, 0, 0, 0, 0, 0, 0, 0, 0, 0, 0, 0, 0, 0, 0, 0, 0, 0, 0, 0, 0, 0, 0, 0, 0, 0, 0, 0, 0, 0, 0, 0, 0, 0, 0, 0, 0, 0, 0, 0, 0, 0, 0, 0, 0, 0, 0, 0, 0, 0, 0, 0, 0, 0, 0, 0, 0, 0, 0, 0, 0, 0, 0, 0, 0, 0, 0, 0, 0, 0, 0, 0, 0, 0, 0, 0, 0, 0, 0, 0, 0, 0, 0, 0, 0, 0, 0, 0, 0, 0, 0, 0, 0, 0, 0, 0, 0, 0, 0, 0, 0, 0, 0, 0, 0, 0, 0, 0, 0, 0, 0, 0, 0, 0, 0, 0, 0, 0, 0, 0, 0, 0, 0, 0, 0, 0, 0, 0, 0, 0, 0, 0, 0, 0, 0, 0, 0, 0, 0, 0, 0, 0, 0, 0, 0, 0, 0, 0, 0, 0, 0, 0, 0, 0, 0, 0, 0, 0, 0, 0, 0, 0, 0, 0, 0, 0, 0, 0, 0, 0, 0, 0, 0, 0, 0, 0, 0, 0, 0, 0, 0, 0, 0, 0, 0, 0, 0, 0, 0, 0, 0, 0, 0, 0, 0, 0, 0, 0, 0, 0, 0, 0, 0, 0, 0, 0, 0, 0, 0, 0, 0, 0, 0, 0, 0, 0, 0, 0, 0, 0, 0, 0, 0, 0, 0, 0, 0, 0, 0, 0, 0, 0, 0, 0, 0, 0, 0, 0, 0, 0, 0, 0, 0, 0, 0, 0, 0, 0, 0, 0, 0, 0, 0, 0, 0, 0, 0, 0, 0, 0, 0, 0, 0, 0, 0, 0, 0, 0, 0, 0, 0, 0, 0, 0, 0, 0, 0, 0, 0, 0, 0, 0, 0, 0, 0, 0, 0, 0, 0, 0, 0, 0, 0, 0, 0, 0, 0, 0, 0, 0, 0, 0, 0, 0, 0, 0, 0, 0, 0, 0, 0, 0, 0, 0, 0, 0, 0, 0, 0, 1, 1, 1, 1, 1, 1, 1, 1, 1, 1, 1, 1, 1, 1, 1, 1, 1, 0, 0, 0, 0, 0, 0, 0, 0, 0, 0, 0, 1, 1, 1, 1, 1, 0, 1, 1, 1, 1, 1, 1, 1, 1, 1, 1, 1, 0, 0, 0, 0, 0, 0])
me_boa.materials.append(mat_body)
me_boa.materials.append(mat_teeth)
me_boa.use_remesh_preserve_volume = False
me_boa.use_remesh_preserve_attributes = False
me_boa.use_mirror_vertex_groups = False
me_boa.update()
me_eye = bpy.data.meshes.new('eye')
me_eye.from_pydata([(0.01325, -0.005311, 0.008869), (0.008935, -0.004065, 0.01364), (0.003256, -0.0022, 0.01634), (-0.002919, 5.632e-09, 0.01655), (-0.008649, 0.0022, 0.01424), (-0.01306, 0.004065, 0.009766), (-0.01549, 0.005311, 0.003801), (0.01417, -0.002998, 0.008533), (0.01062, 0.000209, 0.01302), (0.005463, 0.003384, 0.01553), (-0.00053, 0.006045, 0.01568), (-0.006442, 0.007784, 0.01343), (-0.01137, 0.008339, 0.009145), (-0.01457, 0.007625, 0.003465), (0.01511, -0.001037, 0.007284), (0.01237, 0.003832, 0.01072), (0.007745, 0.008119, 0.01252), (0.001939, 0.01117, 0.01241), (-0.004161, 0.01252, 0.01042), (-0.009628, 0.01196, 0.006836), (-0.01363, 0.009585, 0.002215), (-0.01556, 0.005749, -0.002743), (0.01595, 0.0002731, 0.005311), (0.01391, 0.006254, 0.007071), (0.009753, 0.01128, 0.007754), (0.004114, 0.01459, 0.007257), (-0.002152, 0.01568, 0.005655), (-0.00809, 0.01438, 0.003192), (-0.0128, 0.0109, 0.0002431), (0.01654, 0.0007332, 0.002916), (0.015, 0.007104, 0.002645), (0.01118, 0.01239, 0.001972), (0.005662, 0.0158, 0.0009983), (-0.000722, 0.01679, -0.0001273), (-0.006996, 0.01523, -0.001234), (-0.0122, 0.01136, -0.002152), (0.0168, 0.0002731, 0.0004628), (0.01549, 0.006254, -0.001888), (0.01182, 0.01128, -0.003951), (0.006348, 0.01459, -0.005412), (-8.824e-05, 0.01568, -0.00605), (-0.006511, 0.01438, -0.005767), (-0.01194, 0.0109, -0.004605), (0.01556, -0.005749, 0.002743), (0.01669, -0.001037, -0.001675), (0.01529, 0.003832, -0.005838), (0.01156, 0.008119, -0.009112), (0.006067, 0.01117, -0.011), (-0.0003473, 0.01252, -0.01121), (-0.006709, 0.01196, -0.009717), (-0.01205, 0.009585, -0.006743), (0.01623, -0.002998, -0.003172), (0.01444, 0.000209, -0.008604), (0.01045, 0.003384, -0.01273), (0.004863, 0.006045, -0.01491), (-0.00146, 0.007784, -0.01483), (-0.00756, 0.008339, -0.01248), (-0.01251, 0.007624, -0.00824), (0.01549, -0.005311, -0.003801), (0.01306, -0.004065, -0.009766), (0.008649, -0.0022, -0.01424), (0.002919, -1.028e-08, -0.01655), (-0.003256, 0.0022, -0.01634), (-0.008935, 0.004065, -0.01364), (-0.01325, 0.005311, -0.008869), (0.01457, -0.007625, -0.003465), (0.01137, -0.008339, -0.009145), (0.006442, -0.007784, -0.01343), (0.00053, -0.006045, -0.01568), (-0.005463, -0.003384, -0.01553), (-0.01062, -0.000209, -0.01302), (-0.01417, 0.002998, -0.008533), (0.01363, -0.009585, -0.002215), (0.009628, -0.01196, -0.006836), (0.004161, -0.01252, -0.01042), (-0.001939, -0.01117, -0.01241), (-0.007745, -0.008119, -0.01252), (-0.01237, -0.003832, -0.01072), (-0.01511, 0.001037, -0.007284), (0.0128, -0.0109, -0.0002431), (0.00809, -0.01438, -0.003192), (0.002152, -0.01568, -0.005655), (-0.004114, -0.01459, -0.007257), (-0.009753, -0.01128, -0.007754), (-0.01391, -0.006254, -0.007071), (-0.01595, -0.0002731, -0.005311), (0.0122, -0.01136, 0.002152), (0.006996, -0.01523, 0.001234), (0.000722, -0.01679, 0.0001273), (-0.005662, -0.0158, -0.0009983), (-0.01118, -0.01239, -0.001972), (-0.015, -0.007104, -0.002645), (-0.01654, -0.0007332, -0.002916), (0.01194, -0.0109, 0.004605), (0.006511, -0.01438, 0.005767), (8.824e-05, -0.01568, 0.00605), (-0.006348, -0.01459, 0.005412), (-0.01182, -0.01128, 0.003951), (-0.01549, -0.006254, 0.001888), (-0.0168, -0.0002731, -0.0004628), (0.01205, -0.009585, 0.006743), (0.006709, -0.01196, 0.009717), (0.0003472, -0.01252, 0.01121), (-0.006067, -0.01117, 0.011), (-0.01156, -0.008119, 0.009112), (-0.01529, -0.003832, 0.005838), (-0.01669, 0.001037, 0.001675), (0.01251, -0.007624, 0.00824), (0.00756, -0.008339, 0.01248), (0.00146, -0.007784, 0.01483), (-0.004863, -0.006045, 0.01491), (-0.01045, -0.003384, 0.01273), (-0.01444, -0.000209, 0.008604), (-0.01623, 0.002998, 0.003172), (0.01109, -0.004688, 0.01126), (0.0124, -0.001395, 0.01078), (0.01374, 0.001398, 0.008999), (0.01493, 0.003263, 0.006191), (0.01577, 0.003918, 0.002781), (0.01614, 0.003263, -0.0007125), (0.01599, 0.001398, -0.003757), (0.01534, -0.001395, -0.005888), (0.01428, -0.004688, -0.006783), (0.01297, -0.007982, -0.006305), (0.01163, -0.01077, -0.004526), (0.01044, -0.01264, -0.001718), (0.0096, -0.01329, 0.001693), (0.009226, -0.01264, 0.005186), (0.009379, -0.01077, 0.00823), (0.01004, -0.007982, 0.01036)], [], [(6, 5, 12, 13), (5, 4, 11, 12), (4, 3, 10, 11), (3, 2, 9, 10), (2, 1, 8, 9), (114, 0, 7, 115), (13, 12, 19, 20), (12, 11, 18, 19), (11, 10, 17, 18), (10, 9, 16, 17), (9, 8, 15, 16), (115, 7, 14, 116), (20, 19, 27, 28), (19, 18, 26, 27), (18, 17, 25, 26), (17, 16, 24, 25), (16, 15, 23, 24), (116, 14, 22, 117), (28, 27, 34, 35), (27, 26, 33, 34), (26, 25, 32, 33), (25, 24, 31, 32), (24, 23, 30, 31), (117, 22, 29, 118), (35, 34, 41, 42), (34, 33, 40, 41), (33, 32, 39, 40), (32, 31, 38, 39), (31, 30, 37, 38), (118, 29, 36, 119), (42, 41, 49, 50), (41, 40, 48, 49), (40, 39, 47, 48), (39, 38, 46, 47), (38, 37, 45, 46), (119, 36, 44, 120), (50, 49, 56, 57), (49, 48, 55, 56), (48, 47, 54, 55), (47, 46, 53, 54), (46, 45, 52, 53), (120, 44, 51, 121), (57, 56, 63, 64), (56, 55, 62, 63), (55, 54, 61, 62), (54, 53, 60, 61), (53, 52, 59, 60), (121, 51, 58, 122), (64, 63, 70, 71), (63, 62, 69, 70), (62, 61, 68, 69), (61, 60, 67, 68), (60, 59, 66, 67), (122, 58, 65, 123), (71, 70, 77, 78), (70, 69, 76, 77), (69, 68, 75, 76), (68, 67, 74, 75), (67, 66, 73, 74), (123, 65, 72, 124), (78, 77, 84, 85), (77, 76, 83, 84), (76, 75, 82, 83), (75, 74, 81, 82), (74, 73, 80, 81), (124, 72, 79, 125), (85, 84, 91, 92), (84, 83, 90, 91), (83, 82, 89, 90), (82, 81, 88, 89), (81, 80, 87, 88), (125, 79, 86, 126), (92, 91, 98, 99), (91, 90, 97, 98), (90, 89, 96, 97), (89, 88, 95, 96), (88, 87, 94, 95), (126, 86, 93, 127), (99, 98, 105, 106), (98, 97, 104, 105), (97, 96, 103, 104), (96, 95, 102, 103), (95, 94, 101, 102), (127, 93, 100, 128), (106, 105, 112, 113), (105, 104, 111, 112), (104, 103, 110, 111), (103, 102, 109, 110), (102, 101, 108, 109), (128, 100, 107, 129), (21, 6, 13), (0, 43, 7), (21, 13, 20), (7, 43, 14), (21, 20, 28), (14, 43, 22), (21, 28, 35), (22, 43, 29), (21, 35, 42), (29, 43, 36), (21, 42, 50), (36, 43, 44), (21, 50, 57), (44, 43, 51), (21, 57, 64), (51, 43, 58), (21, 64, 71), (58, 43, 65), (21, 71, 78), (65, 43, 72), (21, 78, 85), (72, 43, 79), (21, 85, 92), (79, 43, 86), (21, 92, 99), (86, 43, 93), (21, 99, 106), (93, 43, 100), (21, 106, 113), (100, 43, 107), (21, 113, 6), (113, 112, 5, 6), (112, 111, 4, 5), (111, 110, 3, 4), (110, 109, 2, 3), (109, 108, 1, 2), (129, 107, 0, 114), (107, 43, 0), (1, 114, 115, 8), (8, 115, 116, 15), (15, 116, 117, 23), (23, 117, 118, 30), (30, 118, 119, 37), (37, 119, 120, 45), (45, 120, 121, 52), (52, 121, 122, 59), (59, 122, 123, 66), (66, 123, 124, 73), (73, 124, 125, 80), (80, 125, 126, 87), (87, 126, 127, 94), (94, 127, 128, 101), (101, 128, 129, 108), (108, 129, 114, 1)])
me_eye.polygons.foreach_set('use_smooth', [True] * 144)
me_eye.polygons.foreach_set('material_index', [0, 0, 0, 0, 0, 1, 0, 0, 0, 0, 0, 1, 0, 0, 0, 0, 0, 1, 0, 0, 0, 0, 0, 1, 0, 0, 0, 0, 0, 1, 0, 0, 0, 0, 0, 1, 0, 0, 0, 0, 0, 1, 0, 0, 0, 0, 0, 1, 0, 0, 0, 0, 0, 1, 0, 0, 0, 0, 0, 1, 0, 0, 0, 0, 0, 1, 0, 0, 0, 0, 0, 1, 0, 0, 0, 0, 0, 1, 0, 0, 0, 0, 0, 1, 0, 0, 0, 0, 0, 1, 0, 1, 0, 1, 0, 1, 0, 1, 0, 1, 0, 1, 0, 1, 0, 1, 0, 1, 0, 1, 0, 1, 0, 1, 0, 1, 0, 1, 0, 1, 0, 0, 0, 0, 0, 0, 1, 1, 0, 0, 0, 0, 0, 0, 0, 0, 0, 0, 0, 0, 0, 0, 0, 0])
me_eye.materials.append(mat_eyes_iris)
me_eye.materials.append(mat_eyes_pupil)
me_eye.use_remesh_preserve_volume = False
me_eye.use_remesh_preserve_attributes = False
me_eye.use_mirror_vertex_groups = False
me_eye.update()

# ---- objects
ob_boa = bpy.data.objects.new('boa', me_boa)
ob_eye = bpy.data.objects.new('eye', me_eye)

# ---- transforms, parenting, visibility, modifiers, constraints
ob_boa.location = (0.0, 0.0, 0.0)
ob_boa.lineart.crease_threshold = 0.0
_m = ob_boa.modifiers.new('Subsurf', 'SUBSURF')
_m.uv_smooth = 'PRESERVE_CORNERS'
_m.quality = 2
_m.levels = 3
ob_eye.location = (0.04843, -1.177, 0.08156)
ob_eye.show_wire = True
ob_eye.show_all_edges = True
ob_eye.lineart.crease_threshold = 0.0
_m = ob_eye.modifiers.new('Mirror', 'MIRROR')
_m.use_clip = True
_m.mirror_object = ob_boa
_m = ob_eye.modifiers.new('Subsurf', 'SUBSURF')
_m.uv_smooth = 'PRESERVE_CORNERS'
_m.quality = 2
_m.levels = 3

# ---- collection membership
col_collection_1.objects.link(ob_boa)
col_collection_1.objects.link(ob_eye)

# ---- scene / render settings (as saved in the file)
scene.frame_start = 1; scene.frame_end = 250; scene.frame_set(0)
scene.render.engine = 'CYCLES'
scene.render.dither_intensity = 0.0
scene.cycles.use_denoising = False
scene.cycles.samples = 10
scene.cycles.sampling_pattern = 'TABULATED_SOBOL'
scene.cycles.light_sampling_threshold = 0.0
scene.cycles.use_adaptive_sampling = False
scene.cycles.use_light_tree = False
scene.cycles.blur_glossy = 0.0
scene.cycles.volume_bounces = 1
scene.cycles.pixel_filter_type = 'GAUSSIAN'
scene.cycles.sample_clamp_indirect = 0.0
scene.view_settings.view_transform = 'Standard'
bpy.context.view_layer.update()

# ---- added for rendering (the .blend has no active camera and no usable light): camera, sun
cam_auto = bpy.data.cameras.new('AutoCamera')
cam_auto.lens = 50.0
cam_auto.sensor_width = 36.0
cam_auto.clip_end = 1000.0
ob_auto_camera = bpy.data.objects.new('AutoCamera', cam_auto)
scene.collection.objects.link(ob_auto_camera)
ob_auto_camera.location = (2.73812, -3.10837, 2.26079)
ob_auto_camera.rotation_euler = (1.09748, -7.21219e-08, 0.694738)
scene.camera = ob_auto_camera
light_auto_sun = bpy.data.lights.new('AutoSun', 'SUN')
light_auto_sun.energy = 3.0
light_auto_sun.angle = 0.0523599
ob_auto_sun = bpy.data.objects.new('AutoSun', light_auto_sun)
scene.collection.objects.link(ob_auto_sun)
ob_auto_sun.rotation_euler = (0.872665, 0.174533, 0.523599)
bpy.context.view_layer.update()
